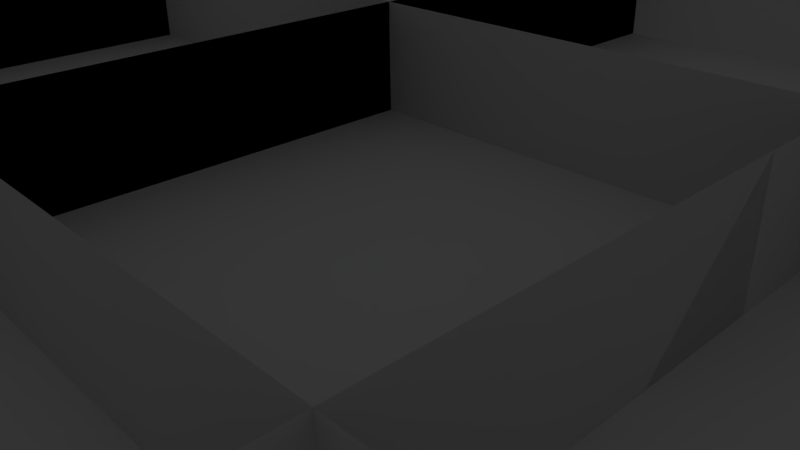# Source: test_dungeon_map.blend  (saved by Blender 2.79.0; exported with 4.5.12 LTS)
import bpy
from mathutils import Matrix  # noqa: F401  (used for matrix-valued properties, if any)

bpy.ops.wm.read_factory_settings(use_empty=True)
scene = bpy.context.scene
scene.name = 'Scene'

# ---- collections
col_collection_1 = bpy.data.collections.new('Collection 1'); scene.collection.children.link(col_collection_1)
col_collection_1.hide_render = True
col_collection_1.hide_viewport = True
col_collection_2 = bpy.data.collections.new('Collection 2'); scene.collection.children.link(col_collection_2)
col_collection_3 = bpy.data.collections.new('Collection 3'); scene.collection.children.link(col_collection_3)
col_collection_5 = bpy.data.collections.new('Collection 5'); scene.collection.children.link(col_collection_5)
col_collection_6 = bpy.data.collections.new('Collection 6'); scene.collection.children.link(col_collection_6)
col_collection_7 = bpy.data.collections.new('Collection 7'); scene.collection.children.link(col_collection_7)
col_collection_8 = bpy.data.collections.new('Collection 8'); scene.collection.children.link(col_collection_8)
col_collection_8.hide_render = True
col_collection_8.hide_viewport = True

# ---- world
world_world = bpy.data.worlds.new('World'); scene.world = world_world
world_world.color = (0.05088, 0.05088, 0.05088)
world_world.use_sun_shadow = False
world_world.sun_shadow_jitter_overblur = 0.0
world_world.cycles.sampling_method = 'NONE'
world_world.cycles.sample_map_resolution = 256

# ---- cameras
cam_camera = bpy.data.cameras.new('Camera')
cam_camera.clip_end = 100.0
cam_camera.lens = 35.0
cam_camera.sensor_width = 32.0
cam_camera.sensor_height = 18.0
cam_camera.ortho_scale = 7.314
cam_camera.dof.focus_distance = 0.0
cam_camera.dof.aperture_fstop = 128.0

# ---- lights
light_lamp_002 = bpy.data.lights.new('Lamp.002', 'POINT')
light_lamp_002.transmission_factor = 0.0
light_lamp_002.cutoff_distance = 30.0
light_lamp_002.energy = 100.0
light_lamp_002.shadow_buffer_clip_start = 1.001
light_lamp_002.shadow_soft_size = 0.1
light_lamp_002.shadow_maximum_resolution = 0.006
light_lamp_002.use_absolute_resolution = True
light_lamp_002.cycles.use_multiple_importance_sampling = False

# ---- meshes
me_cylinder_001 = bpy.data.meshes.new('Cylinder.001')
me_cylinder_001.from_pydata([(0.0, 50.0, -20.0), (19.13, 46.19, -20.0), (35.36, 35.36, -20.0), (46.19, 19.13, -20.0), (50.0, -2.186e-06, -20.0), (50.0, -2.186e-06, 0.0), (46.19, -19.13, -20.0), (46.19, -19.13, 0.0), (35.36, -35.36, -20.0), (35.36, -35.36, 0.0), (19.13, -46.19, -20.0), (19.13, -46.19, 0.0), (7.55e-06, -50.0, -20.0), (7.55e-06, -50.0, 0.0), (0.0, 50.0, 0.0), (19.13, 46.19, 0.0), (35.36, 35.36, 0.0), (46.19, 19.13, 0.0)], [], [(4, 6, 7, 5), (6, 8, 9, 7), (8, 10, 11, 9), (10, 12, 13, 11), (0, 1, 15, 14), (1, 2, 16, 15), (2, 3, 17, 16), (3, 4, 5, 17)])
_uv = me_cylinder_001.uv_layers.new(name='UVMap')
_uv.uv.foreach_set('vector', [3.85, 0.0002778, 2.888, 0.0002782, 2.888, 0.9869, 3.85, 0.9869, 2.888, 0.0002782, 1.925, 0.0002797, 1.925, 0.9869, 2.888, 0.9869, 1.925, 0.0002797, 0.9627, 0.0002822, 0.9627, 0.9869, 1.925, 0.9869, 0.9627, 0.0002822, 0.0002756, 0.000285, 0.0002785, 0.9869, 0.9627, 0.9869, 7.7, 0.0002857, 6.737, 0.0002823, 6.737, 0.9869, 7.7, 0.9869, 6.737, 0.0002823, 5.775, 0.0002798, 5.775, 0.9869, 6.737, 0.9869, 5.775, 0.0002798, 4.812, 0.0002784, 4.812, 0.9869, 5.775, 0.9869, 4.812, 0.0002784, 3.85, 0.0002778, 3.85, 0.9869, 4.812, 0.9869])
me_cylinder_001.use_remesh_preserve_volume = False
me_cylinder_001.use_remesh_preserve_attributes = False
me_cylinder_001.use_mirror_vertex_groups = False
me_cylinder_001.update()
me_cylinder = bpy.data.meshes.new('Cylinder')
me_cylinder.from_pydata([(0.0, 50.0, -20.0), (19.13, 46.19, -20.0), (35.36, 35.36, -20.0), (46.19, 19.13, -20.0), (50.0, -2.186e-06, -20.0), (50.0, -2.186e-06, 0.0), (46.19, -19.13, -20.0), (46.19, -19.13, 0.0), (35.36, -35.36, -20.0), (35.36, -35.36, 0.0), (19.13, -46.19, -20.0), (19.13, -46.19, 0.0), (7.55e-06, -50.0, -20.0), (7.55e-06, -50.0, 0.0), (0.0, 50.0, 0.0), (0.0, 50.0, 20.0), (19.13, 46.19, 0.0), (19.13, 46.19, 20.0), (35.36, 35.36, 0.0), (35.36, 35.36, 20.0), (46.19, 19.13, 0.0), (46.19, 19.13, 20.0), (50.0, -2.186e-06, 20.0), (46.19, -19.13, 20.0), (35.36, -35.36, 20.0), (19.13, -46.19, 20.0), (7.55e-06, -50.0, 20.0)], [], [(4, 6, 7, 5), (6, 8, 9, 7), (8, 10, 11, 9), (10, 12, 13, 11), (14, 16, 17, 15), (16, 18, 19, 17), (18, 20, 21, 19), (0, 1, 16, 14), (1, 2, 18, 16), (2, 3, 20, 18), (3, 4, 5, 20), (20, 5, 22, 21), (5, 7, 23, 22), (7, 9, 24, 23), (9, 11, 25, 24), (11, 13, 26, 25)])
_uv = me_cylinder.uv_layers.new(name='UVMap')
_uv.uv.foreach_set('vector', [1.95, 0.0002021, 1.463, 0.0002022, 1.463, 0.4999, 1.95, 0.4999, 1.463, 0.0002022, 0.9751, 0.0002018, 0.9751, 0.4999, 1.463, 0.4999, 0.9751, 0.0002018, 0.4877, 0.0002013, 0.4877, 0.4999, 0.9751, 0.4999, 0.4877, 0.0002013, 0.0001997, 0.0002003, 0.0001981, 0.4999, 0.4877, 0.4999, 3.9, 0.4999, 3.412, 0.4999, 3.412, 0.9996, 3.9, 0.9996, 3.412, 0.4999, 2.925, 0.4999, 2.925, 0.9996, 3.412, 0.9996, 2.925, 0.4999, 2.437, 0.4999, 2.437, 0.9996, 2.925, 0.9996, 3.9, 0.0002001, 3.412, 0.000201, 3.412, 0.4999, 3.9, 0.4999, 3.412, 0.000201, 2.925, 0.0002016, 2.925, 0.4999, 3.412, 0.4999, 2.925, 0.0002016, 2.437, 0.0002019, 2.437, 0.4999, 2.925, 0.4999, 2.437, 0.0002019, 1.95, 0.0002021, 1.95, 0.4999, 2.437, 0.4999, 2.437, 0.4999, 1.95, 0.4999, 1.95, 0.9996, 2.437, 0.9996, 1.95, 0.4999, 1.463, 0.4999, 1.463, 0.9996, 1.95, 0.9996, 1.463, 0.4999, 0.9751, 0.4999, 0.9751, 0.9996, 1.463, 0.9996, 0.9751, 0.4999, 0.4877, 0.4999, 0.4877, 0.9996, 0.9751, 0.9996, 0.4877, 0.4999, 0.0001981, 0.4999, 0.0001974, 0.9996, 0.4877, 0.9996])
me_cylinder.use_remesh_preserve_volume = False
me_cylinder.use_remesh_preserve_attributes = False
me_cylinder.use_mirror_vertex_groups = False
me_cylinder.update()
me_plane_008 = bpy.data.meshes.new('Plane.008')
me_plane_008.from_pydata([(-2.0, 1.0, -1.0), (-2.0, 2.0, -1.0), (-2.0, 1.0, 0.0), (-2.0, 2.0, 0.0), (-2.0, -1.0, 0.0), (-2.0, -1.311e-07, 0.0), (-2.0, -1.192e-08, -1.0), (-2.0, -1.0, -1.0), (-2.0, -2.0, 0.0), (-2.0, -2.0, -1.0), (-2.0, 1.0, -1.0), (-2.0, 2.0, -1.0), (-2.0, 1.0, 0.0), (-2.0, 2.0, 0.0), (-2.0, -1.0, 0.0), (-2.0, -1.311e-07, 0.0), (-2.0, -1.192e-08, -1.0), (-2.0, -1.0, -1.0), (-2.0, -2.0, 0.0), (-2.0, -2.0, -1.0)], [], [(1, 0, 2, 3), (0, 6, 5, 2), (6, 7, 4, 5), (7, 9, 8, 4), (11, 13, 12, 10), (10, 12, 15, 16), (16, 15, 14, 17), (17, 14, 18, 19)])
_uv = me_plane_008.uv_layers.new(name='UVMap')
_uv.uv.foreach_set('vector', [0.7501, 0.75, 1.0, 0.75, 1.0, 0.9999, 0.7501, 0.9999, 0.7501, 0.75, 1.0, 0.75, 1.0, 0.9999, 0.7501, 0.9999, 0.7501, 0.75, 1.0, 0.75, 1.0, 0.9999, 0.7501, 0.9999, 0.7501, 0.75, 1.0, 0.75, 1.0, 0.9999, 0.7501, 0.9999, 0.7501, 0.75, 0.7501, 0.9999, 1.0, 0.9999, 1.0, 0.75, 0.7501, 0.75, 0.7501, 0.9999, 1.0, 0.9999, 1.0, 0.75, 0.7501, 0.75, 0.7501, 0.9999, 1.0, 0.9999, 1.0, 0.75, 0.7501, 0.75, 0.7501, 0.9999, 1.0, 0.9999, 1.0, 0.75])
me_plane_008.use_remesh_preserve_volume = False
me_plane_008.use_remesh_preserve_attributes = False
me_plane_008.use_mirror_vertex_groups = False
me_plane_008.update()
me_plane_007 = bpy.data.meshes.new('Plane.007')
me_plane_007.from_pydata([(-2.0, 2.0, -1.0), (-2.0, 1.0, 0.0), (-2.0, 2.0, 0.0), (-2.0, 3.179e-08, 0.0), (-2.0, 1.0, -1.0), (-2.0, 1.51e-07, -1.0), (-2.0, -2.0, 0.0), (-2.0, -1.0, 0.0), (-2.0, -1.0, -1.0), (-2.0, -2.0, -1.0), (-2.0, 2.0, -1.0), (-2.0, 1.0, 0.0), (-2.0, 2.0, 0.0), (-2.0, 3.179e-08, 0.0), (-2.0, 1.0, -1.0), (-2.0, 1.51e-07, -1.0), (-2.0, -2.0, 0.0), (-2.0, -1.0, 0.0), (-2.0, -1.0, -1.0), (-2.0, -2.0, -1.0)], [], [(0, 4, 1, 2), (4, 5, 3, 1), (5, 8, 7, 3), (8, 9, 6, 7), (10, 12, 11, 14), (14, 11, 13, 15), (15, 13, 17, 18), (18, 17, 16, 19)])
_uv = me_plane_007.uv_layers.new(name='UVMap')
_uv.uv.foreach_set('vector', [0.7501, 0.75, 1.0, 0.75, 1.0, 0.9999, 0.7501, 0.9999, 0.7501, 0.75, 1.0, 0.75, 1.0, 0.9999, 0.7501, 0.9999, 0.7501, 0.75, 1.0, 0.75, 1.0, 0.9999, 0.7501, 0.9999, 0.7501, 0.75, 1.0, 0.75, 1.0, 0.9999, 0.7501, 0.9999, 0.7501, 0.75, 0.7501, 0.9999, 1.0, 0.9999, 1.0, 0.75, 0.7501, 0.75, 0.7501, 0.9999, 1.0, 0.9999, 1.0, 0.75, 0.7501, 0.75, 0.7501, 0.9999, 1.0, 0.9999, 1.0, 0.75, 0.7501, 0.75, 0.7501, 0.9999, 1.0, 0.9999, 1.0, 0.75])
me_plane_007.use_remesh_preserve_volume = False
me_plane_007.use_remesh_preserve_attributes = False
me_plane_007.use_mirror_vertex_groups = False
me_plane_007.update()
me_plane_006 = bpy.data.meshes.new('Plane.006')
me_plane_006.from_pydata([(-2.0, -1.0, 0.0), (-2.0, -4.371e-08, 0.0), (-2.0, 1.0, -1.0), (-2.0, 7.55e-08, -1.0), (-2.0, -1.0, -1.0), (-2.0, -2.0, 0.0), (-2.0, -2.0, -1.0), (-2.0, 2.0, 0.0), (-2.0, 1.0, 0.0), (-2.0, 2.0, -1.0), (-2.0, -1.0, 0.0), (-2.0, -4.371e-08, 0.0), (-2.0, 1.0, -1.0), (-2.0, 7.55e-08, -1.0), (-2.0, -1.0, -1.0), (-2.0, -2.0, 0.0), (-2.0, -2.0, -1.0), (-2.0, 2.0, 0.0), (-2.0, 1.0, 0.0), (-2.0, 2.0, -1.0)], [], [(2, 3, 1, 8), (3, 4, 0, 1), (4, 6, 5, 0), (9, 2, 8, 7), (12, 18, 11, 13), (13, 11, 10, 14), (14, 10, 15, 16), (19, 17, 18, 12)])
_uv = me_plane_006.uv_layers.new(name='UVMap')
_uv.uv.foreach_set('vector', [0.7501, 0.75, 1.0, 0.75, 1.0, 0.9999, 0.7501, 0.9999, 0.7501, 0.75, 1.0, 0.75, 1.0, 0.9999, 0.7501, 0.9999, 0.7501, 0.75, 1.0, 0.75, 1.0, 0.9999, 0.7501, 0.9999, 0.7501, 0.75, 1.0, 0.75, 1.0, 0.9999, 0.7501, 0.9999, 0.7501, 0.75, 0.7501, 0.9999, 1.0, 0.9999, 1.0, 0.75, 0.7501, 0.75, 0.7501, 0.9999, 1.0, 0.9999, 1.0, 0.75, 0.7501, 0.75, 0.7501, 0.9999, 1.0, 0.9999, 1.0, 0.75, 0.7501, 0.75, 0.7501, 0.9999, 1.0, 0.9999, 1.0, 0.75])
me_plane_006.use_remesh_preserve_volume = False
me_plane_006.use_remesh_preserve_attributes = False
me_plane_006.use_mirror_vertex_groups = False
me_plane_006.update()
me_plane_005 = bpy.data.meshes.new('Plane.005')
me_plane_005.from_pydata([(-2.0, -2.0, -1.0), (-2.0, -1.0, -1.0), (-2.0, -2.0, 0.0), (-2.0, 1.0, -1.0), (-2.0, 2.0, -1.0), (-2.0, 1.0, 0.0), (-2.0, 2.0, 0.0), (-2.0, 1.0, 0.0), (-2.0, -1.0, 0.0), (-2.0, 0.0, 0.0), (-2.0, 1.0, -1.0), (-2.0, 0.0, -1.0), (-2.0, -2.0, -1.0), (-2.0, -1.0, -1.0), (-2.0, -2.0, 0.0), (-2.0, 1.0, -1.0), (-2.0, 2.0, -1.0), (-2.0, 1.0, 0.0), (-2.0, 2.0, 0.0), (-2.0, 1.0, 0.0), (-2.0, -1.0, 0.0), (-2.0, 0.0, 0.0), (-2.0, 1.0, -1.0), (-2.0, 0.0, -1.0)], [], [(1, 0, 2, 8), (4, 3, 5, 6), (10, 11, 9, 7), (11, 1, 8, 9), (13, 20, 14, 12), (16, 18, 17, 15), (22, 19, 21, 23), (23, 21, 20, 13)])
_uv = me_plane_005.uv_layers.new(name='UVMap')
_uv.uv.foreach_set('vector', [0.7501, 0.75, 1.0, 0.75, 1.0, 0.9999, 0.7501, 0.9999, 0.7501, 0.75, 1.0, 0.75, 1.0, 0.9999, 0.7501, 0.9999, 0.7501, 0.75, 1.0, 0.75, 1.0, 0.9999, 0.7501, 0.9999, 0.7501, 0.75, 1.0, 0.75, 1.0, 0.9999, 0.7501, 0.9999, 0.7501, 0.75, 0.7501, 0.9999, 1.0, 0.9999, 1.0, 0.75, 0.7501, 0.75, 0.7501, 0.9999, 1.0, 0.9999, 1.0, 0.75, 0.7501, 0.75, 0.7501, 0.9999, 1.0, 0.9999, 1.0, 0.75, 0.7501, 0.75, 0.7501, 0.9999, 1.0, 0.9999, 1.0, 0.75])
me_plane_005.use_remesh_preserve_volume = False
me_plane_005.use_remesh_preserve_attributes = False
me_plane_005.use_mirror_vertex_groups = False
me_plane_005.update()
me_plane_000 = bpy.data.meshes.new('Plane.000')
me_plane_000.from_pydata([(2.0, 1.0, 0.0), (0.0, -1.0, 0.0), (0.0, 0.0, 0.0), (-1.0, 1.0, 0.0), (-1.0, -1.0, 0.0), (-1.0, -1.192e-07, 0.0), (1.0, 1.0, 0.0), (2.0, 2.0, 0.0), (-2.0, 2.0, -1.0), (-2.0, 2.0, 0.0), (-2.0, -1.192e-07, 0.0), (-5.96e-08, 2.0, 0.0), (-1.0, 2.0, 0.0), (-2.0, 1.0, 0.0), (1.0, 2.0, 0.0), (0.0, 1.0, 0.0), (2.0, 0.0, 0.0), (1.0, -1.192e-07, 0.0), (2.0, -1.0, 0.0), (1.0, -1.0, 0.0), (2.0, -2.0, 0.0), (1.0, -2.0, 0.0), (0.0, -2.0, 0.0), (-2.0, -2.0, 0.0), (-1.0, -2.0, 0.0), (1.0, -2.0, -1.0), (-1.0, -2.0, -1.0), (-1.49e-08, -2.0, -1.0), (-2.0, -1.0, 0.0), (-2.0, 1.0, -1.0), (-2.0, 0.0, -1.0), (-2.0, -1.0, -1.0), (-1.49e-08, 2.0, -1.0), (1.0, 2.0, -1.0), (-1.0, 2.0, -1.0), (2.0, 2.0, -1.0), (2.0, 1.0, -1.0), (2.0, 0.0, -1.0), (2.0, -1.0, -1.0), (2.0, -2.0, -1.0), (-2.0, -2.0, -1.0)], [], [(19, 17, 2, 1), (17, 6, 15, 2), (2, 15, 3, 5), (1, 2, 5, 4), (40, 26, 24, 23), (25, 39, 20, 21), (38, 18, 20, 39), (35, 7, 0, 36), (30, 31, 28, 10), (29, 30, 10, 13), (5, 3, 13, 10), (15, 11, 12, 3), (3, 12, 9, 13), (6, 14, 11, 15), (0, 7, 14, 6), (16, 0, 6, 17), (18, 16, 17, 19), (20, 18, 19, 21), (21, 19, 1, 22), (22, 1, 4, 24), (24, 4, 28, 23), (4, 5, 10, 28), (26, 27, 22, 24), (27, 25, 21, 22), (34, 12, 11, 32), (32, 11, 14, 33), (8, 9, 12, 34), (33, 14, 7, 35), (36, 0, 16, 37), (37, 16, 18, 38), (31, 40, 23, 28), (8, 29, 13, 9)])
_uv = me_plane_000.uv_layers.new(name='UVMap')
_uv.uv.foreach_set('vector', [-1.49e-08, 0.75, 0.25, 0.75, 0.25, 1.0, 2.98e-08, 1.0, 0.25, 1.0, 5.96e-08, 1.0, 0.0, 0.75, 0.25, 0.75, 0.25, 1.0, 7.451e-09, 1.0, -1.49e-08, 0.75, 0.25, 0.75, 0.0, 0.75, 0.25, 0.75, 0.25, 1.0, 0.0, 1.0, 0.2501, 0.75, 0.5, 0.75, 0.5, 0.9999, 0.2501, 0.9999, 0.2501, 0.75, 0.5, 0.75, 0.5, 0.9999, 0.2501, 0.9999, 0.2501, 0.75, 0.2501, 0.9999, 0.5, 0.9999, 0.5, 0.75, 0.2501, 0.75, 0.2501, 0.9999, 0.5, 0.9999, 0.5, 0.75, 0.2501, 0.75, 0.5, 0.75, 0.5, 0.9999, 0.2501, 0.9999, 0.2501, 0.75, 0.5, 0.75, 0.5, 0.9999, 0.2501, 0.9999, 0.25, 1.0, 7.451e-09, 1.0, -1.49e-08, 0.75, 0.25, 0.75, 0.25, 1.0, 7.451e-09, 1.0, -1.49e-08, 0.75, 0.25, 0.75, 0.25, 1.0, 7.451e-09, 1.0, -1.49e-08, 0.75, 0.25, 0.75, 0.25, 1.0, 7.451e-09, 1.0, -1.49e-08, 0.75, 0.25, 0.75, 0.25, 1.0, 7.451e-09, 1.0, -1.49e-08, 0.75, 0.25, 0.75, 0.25, 1.0, 7.451e-09, 1.0, -1.49e-08, 0.75, 0.25, 0.75, 0.25, 1.0, 7.451e-09, 1.0, -1.49e-08, 0.75, 0.25, 0.75, 0.25, 1.0, 7.451e-09, 1.0, -1.49e-08, 0.75, 0.25, 0.75, 0.25, 1.0, 7.451e-09, 1.0, -1.49e-08, 0.75, 0.25, 0.75, 0.25, 1.0, 7.451e-09, 1.0, -1.49e-08, 0.75, 0.25, 0.75, 0.25, 1.0, 7.451e-09, 1.0, -1.49e-08, 0.75, 0.25, 0.75, 0.25, 1.0, 7.451e-09, 1.0, -1.49e-08, 0.75, 0.25, 0.75, 0.2501, 0.75, 0.5, 0.75, 0.5, 0.9999, 0.2501, 0.9999, 0.2501, 0.75, 0.5, 0.75, 0.5, 0.9999, 0.2501, 0.9999, 0.2501, 0.75, 0.2501, 0.9999, 0.5, 0.9999, 0.5, 0.75, 0.2501, 0.75, 0.2501, 0.9999, 0.5, 0.9999, 0.5, 0.75, 0.2501, 0.75, 0.2501, 0.9999, 0.5, 0.9999, 0.5, 0.75, 0.2501, 0.75, 0.2501, 0.9999, 0.5, 0.9999, 0.5, 0.75, 0.2501, 0.75, 0.2501, 0.9999, 0.5, 0.9999, 0.5, 0.75, 0.2501, 0.75, 0.2501, 0.9999, 0.5, 0.9999, 0.5, 0.75, 0.2501, 0.75, 0.5, 0.75, 0.5, 0.9999, 0.2501, 0.9999, 0.2501, 0.75, 0.5, 0.75, 0.5, 0.9999, 0.2501, 0.9999])
me_plane_000.use_remesh_preserve_volume = False
me_plane_000.use_remesh_preserve_attributes = False
me_plane_000.use_mirror_vertex_groups = False
me_plane_000.update()
me_plane_003 = bpy.data.meshes.new('Plane.003')
me_plane_003.from_pydata([(-4.768e-08, 2.0, 0.0), (-1.0, 2.0, 0.0), (1.192e-08, 3.0, 0.0), (7.153e-08, 4.0, 0.0), (1.0, 2.0, 0.0), (1.0, 4.0, -3.576e-07), (-1.0, 4.0, -3.576e-07), (-2.0, 6.0, -3.576e-07), (1.0, 6.0, -1.0), (1.0, 3.0, 0.0), (-1.0, 6.0, -3.576e-07), (-1.0, 3.0, 0.0), (-2.0, 2.0, 0.0), (-2.0, 3.0, 0.0), (-2.0, 4.0, -3.576e-07), (2.0, 2.0, 0.0), (2.0, 3.0, 0.0), (2.0, 4.0, -3.576e-07), (3.577e-08, 5.0, 0.0), (9.538e-08, 6.0, 0.0), (1.0, 6.0, -3.576e-07), (1.0, 5.0, 0.0), (-1.0, 5.0, 0.0), (-2.0, 5.0, 0.0), (2.0, 5.0, 0.0), (2.0, 6.0, -3.576e-07), (2.0, 2.0, -1.0), (2.0, 3.0, -1.0), (2.0, 4.0, -1.0), (3.577e-08, 6.0, -1.0), (-1.0, 6.0, -1.0), (-2.0, 2.0, -1.0), (-2.0, 3.0, -1.0), (-2.0, 4.0, -1.0), (-2.0, 5.0, -1.0), (-2.0, 6.0, -1.0), (2.0, 5.0, -1.0), (2.0, 6.0, -1.0)], [], [(0, 2, 11, 1), (2, 3, 6, 11), (2, 0, 4, 9), (3, 2, 9, 5), (19, 20, 8, 29), (10, 19, 29, 30), (7, 35, 34, 23), (23, 34, 33, 14), (1, 11, 13, 12), (11, 6, 14, 13), (9, 4, 15, 16), (5, 9, 16, 17), (18, 19, 10, 22), (18, 3, 5, 21), (19, 18, 21, 20), (3, 18, 22, 6), (6, 22, 23, 14), (22, 10, 7, 23), (21, 5, 17, 24), (20, 21, 24, 25), (17, 16, 27, 28), (16, 15, 26, 27), (13, 32, 31, 12), (14, 33, 32, 13), (20, 25, 37, 8), (7, 10, 30, 35), (25, 24, 36, 37), (24, 17, 28, 36)])
_uv = me_plane_003.uv_layers.new(name='UVMap')
_uv.uv.foreach_set('vector', [0.25, 1.0, 0.0, 1.0, 0.0, 0.75, 0.25, 0.75, 0.25, 1.0, 0.0, 1.0, 0.0, 0.75, 0.25, 0.75, 0.25, 1.0, 0.0, 1.0, 0.0, 0.75, 0.25, 0.75, 0.25, 1.0, 0.0, 1.0, 0.0, 0.75, 0.25, 0.75, 0.5, 1.0, 0.25, 1.0, 0.25, 0.75, 0.5, 0.75, 0.5, 1.0, 0.25, 1.0, 0.25, 0.75, 0.5, 0.75, 0.5, 1.0, 0.5, 0.75, 0.25, 0.75, 0.25, 1.0, 0.5, 1.0, 0.5, 0.75, 0.25, 0.75, 0.25, 1.0, 0.25, 1.0, 0.0, 1.0, 0.0, 0.75, 0.25, 0.75, 0.25, 1.0, 0.0, 1.0, 0.0, 0.75, 0.25, 0.75, 0.25, 1.0, 0.0, 1.0, 0.0, 0.75, 0.25, 0.75, 0.25, 1.0, 0.0, 1.0, 0.0, 0.75, 0.25, 0.75, 0.25, 1.0, 0.0, 1.0, 0.0, 0.75, 0.25, 0.75, 0.25, 1.0, 0.0, 1.0, 0.0, 0.75, 0.25, 0.75, 0.25, 1.0, 0.0, 1.0, 0.0, 0.75, 0.25, 0.75, 0.25, 1.0, 0.0, 1.0, 0.0, 0.75, 0.25, 0.75, 0.25, 1.0, 0.0, 1.0, 0.0, 0.75, 0.25, 0.75, 0.25, 1.0, 0.0, 1.0, 0.0, 0.75, 0.25, 0.75, 0.25, 1.0, 0.0, 1.0, 0.0, 0.75, 0.25, 0.75, 0.25, 1.0, 0.0, 1.0, 0.0, 0.75, 0.25, 0.75, 0.5, 1.0, 0.25, 1.0, 0.25, 0.75, 0.5, 0.75, 0.5, 1.0, 0.25, 1.0, 0.25, 0.75, 0.5, 0.75, 0.5, 1.0, 0.5, 0.75, 0.25, 0.75, 0.25, 1.0, 0.5, 1.0, 0.5, 0.75, 0.25, 0.75, 0.25, 1.0, 0.5, 1.0, 0.25, 1.0, 0.25, 0.75, 0.5, 0.75, 0.5, 1.0, 0.25, 1.0, 0.25, 0.75, 0.5, 0.75, 0.5, 1.0, 0.25, 1.0, 0.25, 0.75, 0.5, 0.75, 0.5, 1.0, 0.25, 1.0, 0.25, 0.75, 0.5, 0.75])
me_plane_003.use_remesh_preserve_volume = False
me_plane_003.use_remesh_preserve_attributes = False
me_plane_003.use_mirror_vertex_groups = False
me_plane_003.update()
me_plane_002 = bpy.data.meshes.new('Plane.002')
me_plane_002.from_pydata([(-3.616e-07, 3.0, 0.0), (-3.02e-07, 4.0, 0.0), (-2.424e-07, 5.0, 0.0), (1.0, 3.0, 0.0), (1.0, 5.0, -7.749e-07), (-1.0, 4.0, 0.0), (-1.0, 5.0, -7.749e-07), (-4.768e-07, 6.0, -1.0), (1.0, 6.0, -1.0), (-4.768e-07, 6.0, -7.749e-07), (-2.0, 6.0, -1.0), (-2.0, 5.0, -1.0), (-2.0, 6.0, -7.749e-07), (-2.0, 5.0, 0.0), (-2.106e-07, 2.0, 0.0), (-1.0, 2.0, 0.0), (1.0, 2.0, 0.0), (-1.0, 3.0, 0.0), (1.0, 6.0, -7.749e-07), (-1.0, 6.0, -7.749e-07), (1.0, 4.0, 0.0), (2.0, 3.0, 0.0), (2.0, 5.0, -7.749e-07), (2.0, 2.0, 0.0), (2.0, 6.0, -7.749e-07), (-2.0, 3.0, 0.0), (-2.0, 4.0, 0.0), (-2.0, 2.0, 0.0), (2.0, 4.0, -7.749e-07), (2.0, 2.0, -1.0), (2.0, 3.0, -1.0), (2.0, 4.0, -1.0), (-1.0, 6.0, -1.0), (-2.0, 2.0, -1.0), (-2.0, 3.0, -1.0), (-2.0, 4.0, -1.0), (2.0, 5.0, -1.0), (2.0, 6.0, -1.0)], [], [(0, 1, 5, 17), (1, 2, 6, 5), (1, 0, 3, 20), (2, 1, 20, 4), (22, 28, 31, 36), (24, 22, 36, 37), (18, 24, 37, 8), (9, 18, 8, 7), (13, 11, 35, 26), (12, 10, 11, 13), (14, 0, 17, 15), (0, 14, 16, 3), (2, 9, 19, 6), (9, 2, 4, 18), (20, 3, 21, 28), (4, 20, 28, 22), (3, 16, 23, 21), (18, 4, 22, 24), (17, 5, 26, 25), (5, 6, 13, 26), (15, 17, 25, 27), (6, 19, 12, 13), (28, 21, 30, 31), (21, 23, 29, 30), (12, 19, 32, 10), (19, 9, 7, 32), (26, 35, 34, 25), (25, 34, 33, 27)])
_uv = me_plane_002.uv_layers.new(name='UVMap')
_uv.uv.foreach_set('vector', [0.25, 1.0, 0.0, 1.0, 0.0, 0.75, 0.25, 0.75, 0.25, 1.0, 0.0, 1.0, 0.0, 0.75, 0.25, 0.75, 0.25, 1.0, 0.0, 1.0, 0.0, 0.75, 0.25, 0.75, 0.25, 1.0, 0.0, 1.0, 0.0, 0.75, 0.25, 0.75, 0.5, 1.0, 0.25, 1.0, 0.25, 0.75, 0.5, 0.75, 0.5, 1.0, 0.25, 1.0, 0.25, 0.75, 0.5, 0.75, 0.5, 1.0, 0.25, 1.0, 0.25, 0.75, 0.5, 0.75, 0.5, 1.0, 0.25, 1.0, 0.25, 0.75, 0.5, 0.75, 0.5, 1.0, 0.5, 0.75, 0.25, 0.75, 0.25, 1.0, 0.5, 1.0, 0.5, 0.75, 0.25, 0.75, 0.25, 1.0, 0.25, 1.0, 0.0, 1.0, 0.0, 0.75, 0.25, 0.75, 0.25, 1.0, 0.0, 1.0, 0.0, 0.75, 0.25, 0.75, 0.25, 1.0, 0.0, 1.0, 0.0, 0.75, 0.25, 0.75, 0.25, 1.0, 0.0, 1.0, 0.0, 0.75, 0.25, 0.75, 0.25, 1.0, 0.0, 1.0, 0.0, 0.75, 0.25, 0.75, 0.25, 1.0, 0.0, 1.0, 0.0, 0.75, 0.25, 0.75, 0.25, 1.0, 0.0, 1.0, 0.0, 0.75, 0.25, 0.75, 0.25, 1.0, 0.0, 1.0, 0.0, 0.75, 0.25, 0.75, 0.25, 1.0, 0.0, 1.0, 0.0, 0.75, 0.25, 0.75, 0.25, 1.0, 0.0, 1.0, 0.0, 0.75, 0.25, 0.75, 0.25, 1.0, 0.0, 1.0, 0.0, 0.75, 0.25, 0.75, 0.25, 1.0, 0.0, 1.0, 0.0, 0.75, 0.25, 0.75, 0.5, 1.0, 0.25, 1.0, 0.25, 0.75, 0.5, 0.75, 0.5, 1.0, 0.25, 1.0, 0.25, 0.75, 0.5, 0.75, 0.5, 1.0, 0.25, 1.0, 0.25, 0.75, 0.5, 0.75, 0.5, 1.0, 0.25, 1.0, 0.25, 0.75, 0.5, 0.75, 0.5, 1.0, 0.5, 0.75, 0.25, 0.75, 0.25, 1.0, 0.5, 1.0, 0.5, 0.75, 0.25, 0.75, 0.25, 1.0])
me_plane_002.use_remesh_preserve_volume = False
me_plane_002.use_remesh_preserve_attributes = False
me_plane_002.use_mirror_vertex_groups = False
me_plane_002.update()
me_plane_001 = bpy.data.meshes.new('Plane.001')
me_plane_001.from_pydata([(-1.351e-07, 2.0, 0.0), (-7.55e-08, 3.0, 0.0), (1.0, 6.0, -1.192e-07), (-1.0, 6.0, -1.192e-07), (-1.0, 2.0, -1.192e-07), (-3.457e-07, 6.0, 0.0), (-2.0, 2.0, -1.0), (-2.0, 2.0, -1.192e-07), (1.0, 3.0, 0.0), (1.0, 6.0, -1.0), (-3.457e-07, 6.0, -1.0), (-2.0, 6.0, -1.192e-07), (-1.0, 6.0, -1.0), (2.0, 6.0, -1.0), (-2.0, 3.0, 0.0), (2.0, 6.0, -1.192e-07), (-1.947e-07, 4.0, 0.0), (-2.0, 3.0, -1.0), (-2.265e-07, 5.0, 0.0), (-1.0, 4.0, -1.192e-07), (2.0, 5.0, -1.0), (-1.0, 5.0, 0.0), (2.0, 5.0, 0.0), (-2.0, 5.0, 0.0), (-1.0, 3.0, 0.0), (2.0, 4.0, -1.192e-07), (2.0, 2.0, 0.0), (2.0, 3.0, 0.0), (1.0, 2.0, -1.192e-07), (2.0, 4.0, -1.0), (2.0, 2.0, -1.0), (1.0, 4.0, -1.192e-07), (2.0, 3.0, -1.0), (1.0, 5.0, 0.0), (-2.0, 6.0, -1.0), (-2.0, 4.0, -1.0), (-2.0, 4.0, -1.192e-07), (-2.0, 5.0, -1.0)], [], [(35, 17, 14, 36), (0, 1, 24, 4), (1, 16, 19, 24), (1, 0, 28, 8), (16, 1, 8, 31), (37, 35, 36, 23), (34, 37, 23, 11), (17, 6, 7, 14), (34, 11, 3, 12), (9, 2, 15, 13), (16, 18, 21, 19), (18, 5, 3, 21), (18, 16, 31, 33), (5, 18, 33, 2), (11, 23, 21, 3), (23, 36, 19, 21), (14, 7, 4, 24), (36, 14, 24, 19), (26, 27, 8, 28), (27, 25, 31, 8), (22, 15, 2, 33), (25, 22, 33, 31), (32, 27, 26, 30), (29, 25, 27, 32), (20, 22, 25, 29), (13, 15, 22, 20), (10, 5, 2, 9), (12, 3, 5, 10)])
_uv = me_plane_001.uv_layers.new(name='UVMap')
_uv.uv.foreach_set('vector', [0.5, 0.75, 0.25, 0.75, 0.25, 1.0, 0.5, 1.0, 0.25, 1.0, 0.0, 1.0, 0.0, 0.75, 0.25, 0.75, 0.25, 1.0, 0.0, 1.0, 0.0, 0.75, 0.25, 0.75, 0.25, 1.0, 0.0, 1.0, 0.0, 0.75, 0.25, 0.75, 0.25, 1.0, 0.0, 1.0, 0.0, 0.75, 0.25, 0.75, 0.5, 0.75, 0.25, 0.75, 0.25, 1.0, 0.5, 1.0, 0.5, 0.75, 0.25, 0.75, 0.25, 1.0, 0.5, 1.0, 0.5, 0.75, 0.25, 0.75, 0.25, 1.0, 0.5, 1.0, 0.5, 0.75, 0.5, 1.0, 0.25, 1.0, 0.25, 0.75, 0.5, 0.75, 0.5, 1.0, 0.25, 1.0, 0.25, 0.75, 0.25, 1.0, 0.0, 1.0, 0.0, 0.75, 0.25, 0.75, 0.25, 1.0, 0.0, 1.0, 0.0, 0.75, 0.25, 0.75, 0.25, 1.0, 0.0, 1.0, 0.0, 0.75, 0.25, 0.75, 0.25, 1.0, 0.0, 1.0, 0.0, 0.75, 0.25, 0.75, 0.25, 1.0, 0.0, 1.0, 0.0, 0.75, 0.25, 0.75, 0.25, 1.0, 0.0, 1.0, 0.0, 0.75, 0.25, 0.75, 0.25, 1.0, 0.0, 1.0, 0.0, 0.75, 0.25, 0.75, 0.25, 1.0, 0.0, 1.0, 0.0, 0.75, 0.25, 0.75, 0.25, 1.0, 0.0, 1.0, 0.0, 0.75, 0.25, 0.75, 0.25, 1.0, 0.0, 1.0, 0.0, 0.75, 0.25, 0.75, 0.25, 1.0, 0.0, 1.0, 0.0, 0.75, 0.25, 0.75, 0.25, 1.0, 0.0, 1.0, 0.0, 0.75, 0.25, 0.75, 0.5, 0.75, 0.5, 1.0, 0.25, 1.0, 0.25, 0.75, 0.5, 0.75, 0.5, 1.0, 0.25, 1.0, 0.25, 0.75, 0.5, 0.75, 0.5, 1.0, 0.25, 1.0, 0.25, 0.75, 0.5, 0.75, 0.5, 1.0, 0.25, 1.0, 0.25, 0.75, 0.5, 0.75, 0.5, 1.0, 0.25, 1.0, 0.25, 0.75, 0.5, 0.75, 0.5, 1.0, 0.25, 1.0, 0.25, 0.75])
me_plane_001.use_remesh_preserve_volume = False
me_plane_001.use_remesh_preserve_attributes = False
me_plane_001.use_mirror_vertex_groups = False
me_plane_001.update()
me_plane_015 = bpy.data.meshes.new('Plane.015')
me_plane_015.from_pydata([(-5.96e-08, 2.0, 0.0), (0.0, 3.0, 0.0), (5.96e-08, 4.0, 0.0), (1.0, 4.0, -2.384e-07), (-1.0, 4.0, -2.384e-07), (2.0, 6.0, -1.0), (-2.0, 6.0, -2.384e-07), (1.0, 2.0, -1.192e-07), (1.0, 3.0, 0.0), (-2.0, 5.0, 0.0), (-2.0, 6.0, -1.0), (-1.0, 2.0, -1.192e-07), (-1.0, 3.0, 0.0), (2.0, 4.0, -1.0), (2.0, 4.0, -1.192e-07), (2.0, 5.0, 0.0), (2.0, 5.0, -1.0), (-2.0, 5.0, -1.0), (-2.0, 4.0, -1.0), (-2.0, 3.0, 0.0), (0.0, 5.0, 0.0), (5.96e-08, 6.0, 0.0), (1.0, 6.0, -2.384e-07), (-1.0, 6.0, -2.384e-07), (-2.0, 2.0, -1.192e-07), (1.0, 5.0, 0.0), (-2.0, 3.0, -1.0), (-1.0, 5.0, 0.0), (-2.0, 2.0, -1.0), (-2.0, 4.0, -2.384e-07), (0.0, 6.0, -1.0), (2.0, 2.0, -1.192e-07), (2.0, 3.0, 0.0), (-1.0, 6.0, -1.0), (1.0, 6.0, -1.0), (2.0, 6.0, -2.384e-07), (2.0, 3.0, -1.0), (2.0, 2.0, -1.0)], [], [(6, 10, 17, 9), (6, 23, 33, 10), (0, 1, 12, 11), (1, 2, 4, 12), (1, 0, 7, 8), (2, 1, 8, 3), (9, 17, 18, 29), (22, 35, 5, 34), (35, 15, 16, 5), (15, 14, 13, 16), (2, 20, 27, 4), (20, 21, 23, 27), (20, 2, 3, 25), (21, 20, 25, 22), (8, 7, 31, 32), (3, 8, 32, 14), (25, 3, 14, 15), (22, 25, 15, 35), (11, 12, 19, 24), (12, 4, 29, 19), (4, 27, 9, 29), (27, 23, 6, 9), (32, 31, 37, 36), (14, 32, 36, 13), (21, 22, 34, 30), (23, 21, 30, 33), (19, 26, 28, 24), (29, 18, 26, 19)])
_uv = me_plane_015.uv_layers.new(name='UVMap')
_uv.uv.foreach_set('vector', [0.5, 1.0, 0.5, 0.75, 0.25, 0.75, 0.25, 1.0, 0.5, 1.0, 0.25, 1.0, 0.25, 0.75, 0.5, 0.75, 0.25, 1.0, 0.0, 1.0, 0.0, 0.75, 0.25, 0.75, 0.25, 1.0, 0.0, 1.0, 0.0, 0.75, 0.25, 0.75, 0.25, 1.0, 0.0, 1.0, 0.0, 0.75, 0.25, 0.75, 0.25, 1.0, 0.0, 1.0, 0.0, 0.75, 0.25, 0.75, 0.5, 1.0, 0.5, 0.75, 0.25, 0.75, 0.25, 1.0, 0.5, 1.0, 0.25, 1.0, 0.25, 0.75, 0.5, 0.75, 0.5, 1.0, 0.25, 1.0, 0.25, 0.75, 0.5, 0.75, 0.5, 1.0, 0.25, 1.0, 0.25, 0.75, 0.5, 0.75, 0.25, 1.0, 0.0, 1.0, 0.0, 0.75, 0.25, 0.75, 0.25, 1.0, 0.0, 1.0, 0.0, 0.75, 0.25, 0.75, 0.25, 1.0, 0.0, 1.0, 0.0, 0.75, 0.25, 0.75, 0.25, 1.0, 0.0, 1.0, 0.0, 0.75, 0.25, 0.75, 0.25, 1.0, 0.0, 1.0, 0.0, 0.75, 0.25, 0.75, 0.25, 1.0, 0.0, 1.0, 0.0, 0.75, 0.25, 0.75, 0.25, 1.0, 0.0, 1.0, 0.0, 0.75, 0.25, 0.75, 0.25, 1.0, 0.0, 1.0, 0.0, 0.75, 0.25, 0.75, 0.25, 1.0, 0.0, 1.0, 0.0, 0.75, 0.25, 0.75, 0.25, 1.0, 0.0, 1.0, 0.0, 0.75, 0.25, 0.75, 0.25, 1.0, 0.0, 1.0, 0.0, 0.75, 0.25, 0.75, 0.25, 1.0, 0.0, 1.0, 0.0, 0.75, 0.25, 0.75, 0.5, 1.0, 0.25, 1.0, 0.25, 0.75, 0.5, 0.75, 0.5, 1.0, 0.25, 1.0, 0.25, 0.75, 0.5, 0.75, 0.5, 1.0, 0.25, 1.0, 0.25, 0.75, 0.5, 0.75, 0.5, 1.0, 0.25, 1.0, 0.25, 0.75, 0.5, 0.75, 0.5, 1.0, 0.5, 0.75, 0.25, 0.75, 0.25, 1.0, 0.5, 1.0, 0.5, 0.75, 0.25, 0.75, 0.25, 1.0])
me_plane_015.use_remesh_preserve_volume = False
me_plane_015.use_remesh_preserve_attributes = False
me_plane_015.use_mirror_vertex_groups = False
me_plane_015.update()
me_plane_018 = bpy.data.meshes.new('Plane.018')
me_plane_018.from_pydata([(-4.0, 1.0, 0.0), (-4.0, -1.0, 0.0), (-4.0, -1.192e-07, 0.0), (-4.0, 1.0, -1.0), (-4.0, 0.0, -1.0), (-4.0, -1.0, -1.0), (-4.0, 2.0, 0.0), (-4.0, 2.0, -1.0), (-4.0, -2.0, 0.0), (-4.0, -2.0, -1.0), (-4.0, 1.0, 0.0), (-4.0, -1.0, 0.0), (-4.0, -1.192e-07, 0.0), (-4.0, 1.0, -1.0), (-4.0, 0.0, -1.0), (-4.0, -1.0, -1.0), (-4.0, 2.0, 0.0), (-4.0, 2.0, -1.0), (-4.0, -2.0, 0.0), (-4.0, -2.0, -1.0)], [], [(3, 4, 2, 0), (4, 5, 1, 2), (7, 3, 0, 6), (5, 9, 8, 1), (13, 10, 12, 14), (14, 12, 11, 15), (17, 16, 10, 13), (15, 11, 18, 19)])
_uv = me_plane_018.uv_layers.new(name='UVMap')
_uv.uv.foreach_set('vector', [0.7501, 0.75, 1.0, 0.75, 1.0, 0.9999, 0.7501, 0.9999, 0.7501, 0.75, 1.0, 0.75, 1.0, 0.9999, 0.7501, 0.9999, 0.7501, 0.75, 1.0, 0.75, 1.0, 0.9999, 0.7501, 0.9999, 0.7501, 0.75, 1.0, 0.75, 1.0, 0.9999, 0.7501, 0.9999, 0.7501, 0.75, 0.7501, 0.9999, 1.0, 0.9999, 1.0, 0.75, 0.7501, 0.75, 0.7501, 0.9999, 1.0, 0.9999, 1.0, 0.75, 0.7501, 0.75, 0.7501, 0.9999, 1.0, 0.9999, 1.0, 0.75, 0.7501, 0.75, 0.7501, 0.9999, 1.0, 0.9999, 1.0, 0.75])
me_plane_018.use_remesh_preserve_volume = False
me_plane_018.use_remesh_preserve_attributes = False
me_plane_018.use_mirror_vertex_groups = False
me_plane_018.update()
me_plane_017 = bpy.data.meshes.new('Plane.017')
me_plane_017.from_pydata([(-4.0, 1.0, 0.0), (-4.0, -1.0, 0.0), (-4.0, 3.338e-07, 0.0), (-4.0, 1.0, -1.0), (-4.0, 4.53e-07, -1.0), (-4.0, -1.0, -1.0), (-4.0, -2.0, 0.0), (-4.0, -2.0, -1.0), (-4.0, 2.0, 0.0), (-4.0, 2.0, -1.0), (-4.0, 1.0, 0.0), (-4.0, -1.0, 0.0), (-4.0, 3.338e-07, 0.0), (-4.0, 1.0, -1.0), (-4.0, 4.53e-07, -1.0), (-4.0, -1.0, -1.0), (-4.0, -2.0, 0.0), (-4.0, -2.0, -1.0), (-4.0, 2.0, 0.0), (-4.0, 2.0, -1.0)], [], [(3, 4, 2, 0), (4, 5, 1, 2), (5, 7, 6, 1), (9, 3, 0, 8), (13, 10, 12, 14), (14, 12, 11, 15), (15, 11, 16, 17), (19, 18, 10, 13)])
_uv = me_plane_017.uv_layers.new(name='UVMap')
_uv.uv.foreach_set('vector', [0.7501, 0.75, 1.0, 0.75, 1.0, 0.9999, 0.7501, 0.9999, 0.7501, 0.75, 1.0, 0.75, 1.0, 0.9999, 0.7501, 0.9999, 0.7501, 0.75, 1.0, 0.75, 1.0, 0.9999, 0.7501, 0.9999, 0.7501, 0.75, 1.0, 0.75, 1.0, 0.9999, 0.7501, 0.9999, 0.7501, 0.75, 0.7501, 0.9999, 1.0, 0.9999, 1.0, 0.75, 0.7501, 0.75, 0.7501, 0.9999, 1.0, 0.9999, 1.0, 0.75, 0.7501, 0.75, 0.7501, 0.9999, 1.0, 0.9999, 1.0, 0.75, 0.7501, 0.75, 0.7501, 0.9999, 1.0, 0.9999, 1.0, 0.75])
me_plane_017.use_remesh_preserve_volume = False
me_plane_017.use_remesh_preserve_attributes = False
me_plane_017.use_mirror_vertex_groups = False
me_plane_017.update()
me_plane_016 = bpy.data.meshes.new('Plane.016')
me_plane_016.from_pydata([(-4.0, -1.0, 0.0), (-4.0, 1.073e-07, 0.0), (-4.0, 1.0, -1.0), (-4.0, 2.265e-07, -1.0), (-4.0, -1.0, -1.0), (-4.0, -2.0, 0.0), (-4.0, -2.0, -1.0), (-4.0, 2.0, 0.0), (-4.0, 1.0, 0.0), (-4.0, 2.0, -1.0), (-4.0, -1.0, 0.0), (-4.0, 1.073e-07, 0.0), (-4.0, 1.0, -1.0), (-4.0, 2.265e-07, -1.0), (-4.0, -1.0, -1.0), (-4.0, -2.0, 0.0), (-4.0, -2.0, -1.0), (-4.0, 2.0, 0.0), (-4.0, 1.0, 0.0), (-4.0, 2.0, -1.0)], [], [(2, 3, 1, 8), (3, 4, 0, 1), (4, 6, 5, 0), (9, 2, 8, 7), (12, 18, 11, 13), (13, 11, 10, 14), (14, 10, 15, 16), (19, 17, 18, 12)])
_uv = me_plane_016.uv_layers.new(name='UVMap')
_uv.uv.foreach_set('vector', [0.7501, 0.75, 1.0, 0.75, 1.0, 0.9999, 0.7501, 0.9999, 0.7501, 0.75, 1.0, 0.75, 1.0, 0.9999, 0.7501, 0.9999, 0.7501, 0.75, 1.0, 0.75, 1.0, 0.9999, 0.7501, 0.9999, 0.7501, 0.75, 1.0, 0.75, 1.0, 0.9999, 0.7501, 0.9999, 0.7501, 0.75, 0.7501, 0.9999, 1.0, 0.9999, 1.0, 0.75, 0.7501, 0.75, 0.7501, 0.9999, 1.0, 0.9999, 1.0, 0.75, 0.7501, 0.75, 0.7501, 0.9999, 1.0, 0.9999, 1.0, 0.75, 0.7501, 0.75, 0.7501, 0.9999, 1.0, 0.9999, 1.0, 0.75])
me_plane_016.use_remesh_preserve_volume = False
me_plane_016.use_remesh_preserve_attributes = False
me_plane_016.use_mirror_vertex_groups = False
me_plane_016.update()
me_plane_014 = bpy.data.meshes.new('Plane.014')
me_plane_014.from_pydata([(-4.0, -1.0, 0.0), (-4.0, -1.55e-07, 0.0), (-4.0, 1.0, -1.0), (-4.0, -3.577e-08, -1.0), (-4.0, -1.0, -1.0), (-4.0, -2.0, 0.0), (-4.0, -2.0, -1.0), (-4.0, 2.0, 0.0), (-4.0, 1.0, 0.0), (-4.0, 2.0, -1.0), (-4.0, -1.0, 0.0), (-4.0, -1.55e-07, 0.0), (-4.0, 1.0, -1.0), (-4.0, -3.577e-08, -1.0), (-4.0, -1.0, -1.0), (-4.0, -2.0, 0.0), (-4.0, -2.0, -1.0), (-4.0, 2.0, 0.0), (-4.0, 1.0, 0.0), (-4.0, 2.0, -1.0)], [], [(2, 3, 1, 8), (3, 4, 0, 1), (4, 6, 5, 0), (9, 2, 8, 7), (12, 18, 11, 13), (13, 11, 10, 14), (14, 10, 15, 16), (19, 17, 18, 12)])
_uv = me_plane_014.uv_layers.new(name='UVMap')
_uv.uv.foreach_set('vector', [0.7501, 0.75, 1.0, 0.75, 1.0, 0.9999, 0.7501, 0.9999, 0.7501, 0.75, 1.0, 0.75, 1.0, 0.9999, 0.7501, 0.9999, 0.7501, 0.75, 1.0, 0.75, 1.0, 0.9999, 0.7501, 0.9999, 0.7501, 0.75, 1.0, 0.75, 1.0, 0.9999, 0.7501, 0.9999, 0.7501, 0.75, 0.7501, 0.9999, 1.0, 0.9999, 1.0, 0.75, 0.7501, 0.75, 0.7501, 0.9999, 1.0, 0.9999, 1.0, 0.75, 0.7501, 0.75, 0.7501, 0.9999, 1.0, 0.9999, 1.0, 0.75, 0.7501, 0.75, 0.7501, 0.9999, 1.0, 0.9999, 1.0, 0.75])
me_plane_014.use_remesh_preserve_volume = False
me_plane_014.use_remesh_preserve_attributes = False
me_plane_014.use_mirror_vertex_groups = False
me_plane_014.update()
me_plane_013 = bpy.data.meshes.new('Plane.013')
me_plane_013.from_pydata([(-6.0, 4.0, 0.0), (-6.0, 5.0, 0.0), (-6.0, 6.0, -1.0), (-6.0, 5.0, -1.0), (-6.0, 4.0, -1.0), (-6.0, 6.0, 0.0), (-5.0, 6.0, 0.0), (-5.0, 6.0, -1.0), (6.0, 6.0, 0.0), (4.0, 6.0, 0.0), (5.0, 6.0, 0.0), (5.0, 6.0, -1.0), (4.0, 6.0, -1.0), (-6.0, -6.0, 0.0), (-6.0, -5.0, 0.0), (-6.0, -4.0, -1.0), (-6.0, -5.0, -1.0), (-5.0, -6.0, 0.0), (-5.0, -6.0, -1.0), (-6.0, -6.0, -1.0), (4.0, -6.0, 0.0), (5.0, -6.0, 0.0), (5.0, -6.0, -1.0), (4.0, -6.0, -1.0), (6.0, 4.0, 0.0), (6.0, 5.0, 0.0), (6.0, 6.0, -1.0), (6.0, 5.0, -1.0), (6.0, 4.0, -1.0), (6.0, -6.0, 0.0), (6.0, -5.0, 0.0), (6.0, -4.0, -1.0), (6.0, -5.0, -1.0), (6.0, -6.0, -1.0), (2.0, 6.0, 0.0), (3.0, 6.0, 0.0), (3.0, 6.0, -1.0), (2.0, 6.0, -1.0), (-4.0, 6.0, -1.0), (-2.0, 6.0, 0.0), (-4.0, 6.0, 0.0), (-3.0, 6.0, 0.0), (-2.0, 6.0, -1.0), (-3.0, 6.0, -1.0), (-6.0, 2.0, 0.0), (-6.0, 3.0, 0.0), (-6.0, 3.0, -1.0), (-6.0, 2.0, -1.0), (-6.0, -2.0, 0.0), (-6.0, -4.0, 0.0), (-6.0, -3.0, 0.0), (-6.0, -2.0, -1.0), (-6.0, -3.0, -1.0), (-4.0, -6.0, 0.0), (-2.0, -6.0, 0.0), (-3.0, -6.0, 0.0), (-2.0, -6.0, -1.0), (-3.0, -6.0, -1.0), (-4.0, -6.0, -1.0), (2.0, -6.0, 0.0), (3.0, -6.0, 0.0), (3.0, -6.0, -1.0), (2.0, -6.0, -1.0), (6.0, -2.0, 0.0), (6.0, -4.0, 0.0), (6.0, -3.0, 0.0), (6.0, -2.0, -1.0), (6.0, -3.0, -1.0), (6.0, 2.0, 0.0), (6.0, 3.0, 0.0), (6.0, 3.0, -1.0), (6.0, 2.0, -1.0), (-6.0, 4.0, 0.0), (-6.0, 5.0, 0.0), (-6.0, 6.0, -1.0), (-6.0, 5.0, -1.0), (-6.0, 4.0, -1.0), (-6.0, 6.0, 0.0), (-5.0, 6.0, 0.0), (-5.0, 6.0, -1.0), (6.0, 6.0, 0.0), (4.0, 6.0, 0.0), (5.0, 6.0, 0.0), (5.0, 6.0, -1.0), (4.0, 6.0, -1.0), (-6.0, -6.0, 0.0), (-6.0, -5.0, 0.0), (-6.0, -4.0, -1.0), (-6.0, -5.0, -1.0), (-5.0, -6.0, 0.0), (-5.0, -6.0, -1.0), (-6.0, -6.0, -1.0), (4.0, -6.0, 0.0), (5.0, -6.0, 0.0), (5.0, -6.0, -1.0), (4.0, -6.0, -1.0), (6.0, 4.0, 0.0), (6.0, 5.0, 0.0), (6.0, 6.0, -1.0), (6.0, 5.0, -1.0), (6.0, 4.0, -1.0), (6.0, -6.0, 0.0), (6.0, -5.0, 0.0), (6.0, -4.0, -1.0), (6.0, -5.0, -1.0), (6.0, -6.0, -1.0), (2.0, 6.0, 0.0), (3.0, 6.0, 0.0), (3.0, 6.0, -1.0), (2.0, 6.0, -1.0), (-4.0, 6.0, -1.0), (-2.0, 6.0, 0.0), (-4.0, 6.0, 0.0), (-3.0, 6.0, 0.0), (-2.0, 6.0, -1.0), (-3.0, 6.0, -1.0), (-6.0, 2.0, 0.0), (-6.0, 3.0, 0.0), (-6.0, 3.0, -1.0), (-6.0, 2.0, -1.0), (-6.0, -2.0, 0.0), (-6.0, -4.0, 0.0), (-6.0, -3.0, 0.0), (-6.0, -2.0, -1.0), (-6.0, -3.0, -1.0), (-4.0, -6.0, 0.0), (-2.0, -6.0, 0.0), (-3.0, -6.0, 0.0), (-2.0, -6.0, -1.0), (-3.0, -6.0, -1.0), (-4.0, -6.0, -1.0), (2.0, -6.0, 0.0), (3.0, -6.0, 0.0), (3.0, -6.0, -1.0), (2.0, -6.0, -1.0), (6.0, -2.0, 0.0), (6.0, -4.0, 0.0), (6.0, -3.0, 0.0), (6.0, -2.0, -1.0), (6.0, -3.0, -1.0), (6.0, 2.0, 0.0), (6.0, 3.0, 0.0), (6.0, 3.0, -1.0), (6.0, 2.0, -1.0)], [], [(3, 4, 0, 1), (38, 7, 6, 40), (11, 12, 9, 10), (15, 16, 14, 49), (58, 53, 17, 18), (22, 21, 20, 23), (27, 25, 24, 28), (31, 64, 30, 32), (32, 30, 29, 33), (2, 3, 1, 5), (7, 2, 5, 6), (26, 11, 10, 8), (16, 19, 13, 14), (18, 17, 13, 19), (33, 29, 21, 22), (26, 8, 25, 27), (36, 37, 34, 35), (12, 36, 35, 9), (42, 43, 41, 39), (43, 38, 40, 41), (46, 47, 44, 45), (4, 46, 45, 0), (51, 52, 50, 48), (52, 15, 49, 50), (56, 54, 55, 57), (57, 55, 53, 58), (61, 60, 59, 62), (23, 20, 60, 61), (66, 63, 65, 67), (67, 65, 64, 31), (70, 69, 68, 71), (28, 24, 69, 70), (75, 73, 72, 76), (110, 112, 78, 79), (83, 82, 81, 84), (87, 121, 86, 88), (130, 90, 89, 125), (94, 95, 92, 93), (99, 100, 96, 97), (103, 104, 102, 136), (104, 105, 101, 102), (74, 77, 73, 75), (79, 78, 77, 74), (98, 80, 82, 83), (88, 86, 85, 91), (90, 91, 85, 89), (105, 94, 93, 101), (98, 99, 97, 80), (108, 107, 106, 109), (84, 81, 107, 108), (114, 111, 113, 115), (115, 113, 112, 110), (118, 117, 116, 119), (76, 72, 117, 118), (123, 120, 122, 124), (124, 122, 121, 87), (128, 129, 127, 126), (129, 130, 125, 127), (133, 134, 131, 132), (95, 133, 132, 92), (138, 139, 137, 135), (139, 103, 136, 137), (142, 143, 140, 141), (100, 142, 141, 96)])
_uv = me_plane_013.uv_layers.new(name='UVMap')
_uv.uv.foreach_set('vector', [0.7501, 0.75, 1.0, 0.75, 1.0, 0.9999, 0.7501, 0.9999, 0.7501, 0.75, 1.0, 0.75, 1.0, 0.9999, 0.7501, 0.9999, 0.7501, 0.75, 1.0, 0.75, 1.0, 0.9999, 0.7501, 0.9999, 0.7501, 0.75, 1.0, 0.75, 1.0, 0.9999, 0.7501, 0.9999, 0.7501, 0.75, 0.7501, 0.9999, 1.0, 0.9999, 1.0, 0.75, 0.7501, 0.75, 0.7501, 0.9999, 1.0, 0.9999, 1.0, 0.75, 0.7501, 0.75, 0.7501, 0.9999, 1.0, 0.9999, 1.0, 0.75, 0.7501, 0.75, 0.7501, 0.9999, 1.0, 0.9999, 1.0, 0.75, 0.7501, 0.75, 0.7501, 0.9999, 1.0, 0.9999, 1.0, 0.75, 0.7501, 0.75, 1.0, 0.75, 1.0, 0.9999, 0.7501, 0.9999, 0.7501, 0.75, 1.0, 0.75, 1.0, 0.9999, 0.7501, 0.9999, 0.7501, 0.75, 1.0, 0.75, 1.0, 0.9999, 0.7501, 0.9999, 0.7501, 0.75, 1.0, 0.75, 1.0, 0.9999, 0.7501, 0.9999, 0.7501, 0.75, 0.7501, 0.9999, 1.0, 0.9999, 1.0, 0.75, 0.7501, 0.75, 0.7501, 0.9999, 1.0, 0.9999, 1.0, 0.75, 0.7501, 0.75, 0.7501, 0.9999, 1.0, 0.9999, 1.0, 0.75, 0.7501, 0.75, 1.0, 0.75, 1.0, 0.9999, 0.7501, 0.9999, 0.7501, 0.75, 1.0, 0.75, 1.0, 0.9999, 0.7501, 0.9999, 0.7501, 0.75, 1.0, 0.75, 1.0, 0.9999, 0.7501, 0.9999, 0.7501, 0.75, 1.0, 0.75, 1.0, 0.9999, 0.7501, 0.9999, 0.7501, 0.75, 1.0, 0.75, 1.0, 0.9999, 0.7501, 0.9999, 0.7501, 0.75, 1.0, 0.75, 1.0, 0.9999, 0.7501, 0.9999, 0.7501, 0.75, 1.0, 0.75, 1.0, 0.9999, 0.7501, 0.9999, 0.7501, 0.75, 1.0, 0.75, 1.0, 0.9999, 0.7501, 0.9999, 0.7501, 0.75, 0.7501, 0.9999, 1.0, 0.9999, 1.0, 0.75, 0.7501, 0.75, 0.7501, 0.9999, 1.0, 0.9999, 1.0, 0.75, 0.7501, 0.75, 0.7501, 0.9999, 1.0, 0.9999, 1.0, 0.75, 0.7501, 0.75, 0.7501, 0.9999, 1.0, 0.9999, 1.0, 0.75, 0.7501, 0.75, 0.7501, 0.9999, 1.0, 0.9999, 1.0, 0.75, 0.7501, 0.75, 0.7501, 0.9999, 1.0, 0.9999, 1.0, 0.75, 0.7501, 0.75, 0.7501, 0.9999, 1.0, 0.9999, 1.0, 0.75, 0.7501, 0.75, 0.7501, 0.9999, 1.0, 0.9999, 1.0, 0.75, 0.7501, 0.75, 0.7501, 0.9999, 1.0, 0.9999, 1.0, 0.75, 0.7501, 0.75, 0.7501, 0.9999, 1.0, 0.9999, 1.0, 0.75, 0.7501, 0.75, 0.7501, 0.9999, 1.0, 0.9999, 1.0, 0.75, 0.7501, 0.75, 0.7501, 0.9999, 1.0, 0.9999, 1.0, 0.75, 0.7501, 0.75, 1.0, 0.75, 1.0, 0.9999, 0.7501, 0.9999, 0.7501, 0.75, 1.0, 0.75, 1.0, 0.9999, 0.7501, 0.9999, 0.7501, 0.75, 1.0, 0.75, 1.0, 0.9999, 0.7501, 0.9999, 0.7501, 0.75, 1.0, 0.75, 1.0, 0.9999, 0.7501, 0.9999, 0.7501, 0.75, 1.0, 0.75, 1.0, 0.9999, 0.7501, 0.9999, 0.7501, 0.75, 0.7501, 0.9999, 1.0, 0.9999, 1.0, 0.75, 0.7501, 0.75, 0.7501, 0.9999, 1.0, 0.9999, 1.0, 0.75, 0.7501, 0.75, 0.7501, 0.9999, 1.0, 0.9999, 1.0, 0.75, 0.7501, 0.75, 0.7501, 0.9999, 1.0, 0.9999, 1.0, 0.75, 0.7501, 0.75, 1.0, 0.75, 1.0, 0.9999, 0.7501, 0.9999, 0.7501, 0.75, 1.0, 0.75, 1.0, 0.9999, 0.7501, 0.9999, 0.7501, 0.75, 1.0, 0.75, 1.0, 0.9999, 0.7501, 0.9999, 0.7501, 0.75, 0.7501, 0.9999, 1.0, 0.9999, 1.0, 0.75, 0.7501, 0.75, 0.7501, 0.9999, 1.0, 0.9999, 1.0, 0.75, 0.7501, 0.75, 0.7501, 0.9999, 1.0, 0.9999, 1.0, 0.75, 0.7501, 0.75, 0.7501, 0.9999, 1.0, 0.9999, 1.0, 0.75, 0.7501, 0.75, 0.7501, 0.9999, 1.0, 0.9999, 1.0, 0.75, 0.7501, 0.75, 0.7501, 0.9999, 1.0, 0.9999, 1.0, 0.75, 0.7501, 0.75, 0.7501, 0.9999, 1.0, 0.9999, 1.0, 0.75, 0.7501, 0.75, 0.7501, 0.9999, 1.0, 0.9999, 1.0, 0.75, 0.7501, 0.75, 1.0, 0.75, 1.0, 0.9999, 0.7501, 0.9999, 0.7501, 0.75, 1.0, 0.75, 1.0, 0.9999, 0.7501, 0.9999, 0.7501, 0.75, 1.0, 0.75, 1.0, 0.9999, 0.7501, 0.9999, 0.7501, 0.75, 1.0, 0.75, 1.0, 0.9999, 0.7501, 0.9999, 0.7501, 0.75, 1.0, 0.75, 1.0, 0.9999, 0.7501, 0.9999, 0.7501, 0.75, 1.0, 0.75, 1.0, 0.9999, 0.7501, 0.9999, 0.7501, 0.75, 1.0, 0.75, 1.0, 0.9999, 0.7501, 0.9999, 0.7501, 0.75, 1.0, 0.75, 1.0, 0.9999, 0.7501, 0.9999])
me_plane_013.use_remesh_preserve_volume = False
me_plane_013.use_remesh_preserve_attributes = False
me_plane_013.use_mirror_vertex_groups = False
me_plane_013.update()
me_plane_004 = bpy.data.meshes.new('Plane.004')
me_plane_004.from_pydata([(3.0, 4.0, 0.0), (3.0, 5.0, 0.0), (3.0, 6.0, 0.0), (4.0, 6.0, 1.49e-07), (-8.0, -2.0, 1.49e-07), (2.0, 6.0, 1.49e-07), (4.0, 5.0, -1.0), (4.0, 4.0, -1.0), (4.0, 5.0, 0.0), (4.0, 6.0, -1.0), (4.0, 4.0, -2.384e-07), (-8.0, -6.0, -1.192e-07), (-6.0, -6.0, 1.192e-07), (2.0, 5.0, 0.0), (-8.0, -6.0, -1.0), (-7.0, 4.0, 0.0), (-7.0, 5.0, 0.0), (-7.0, 6.0, 0.0), (-8.0, -4.0, -1.0), (-8.0, 4.0, -1.192e-07), (-8.0, 6.0, 1.49e-07), (-8.0, -4.0, -1.192e-07), (-6.0, -4.0, -1.192e-07), (-4.0, -4.0, 1.192e-07), (-7.0, 6.0, -1.0), (-6.0, 4.0, -2.384e-07), (-8.0, 4.0, -1.0), (-8.0, 5.0, -1.0), (-8.0, 5.0, 0.0), (-8.0, 6.0, -1.0), (-7.0, -6.0, 0.0), (-7.0, -5.0, 0.0), (-7.0, -4.0, 0.0), (-5.0, -4.0, 0.0), (-5.0, -3.0, 0.0), (-5.0, -2.0, 0.0), (-6.0, -5.0, 0.0), (-4.0, -2.0, 1.49e-07), (-6.0, -2.0, 1.49e-07), (-4.0, -3.0, 0.0), (-8.0, -5.0, -1.0), (-8.0, -5.0, 0.0), (3.0, -6.0, 0.0), (3.0, -5.0, 0.0), (-8.0, -3.0, 0.0), (-6.0, -3.0, 0.0), (4.0, -5.0, -1.0), (4.0, -6.0, -1.0), (4.0, -5.0, 0.0), (4.0, -6.0, -2.384e-07), (-7.0, -6.0, -1.0), (1.0, -6.0, -1.0), (-7.0, -2.0, 0.0), (-6.0, -6.0, -1.0), (7.153e-07, -6.0, -1.0), (2.0, -6.0, -2.384e-07), (2.0, -6.0, -1.0), (3.0, 6.0, -1.0), (7.153e-07, -6.0, -1.192e-07), (1.0, -6.0, 0.0), (4.0, -4.0, -2.384e-07), (4.0, -2.0, -1.0), (-7.0, -3.0, 0.0), (3.0, -6.0, -1.0), (4.0, -3.0, 0.0), (4.0, -4.0, -1.0), (-7.0, 2.0, 0.0), (-7.0, 3.0, 0.0), (4.0, -3.0, -1.0), (4.0, -2.0, 1.49e-07), (-8.0, 2.0, -1.192e-07), (1.0, -4.0, 0.0), (1.0, -3.0, 0.0), (-6.0, 2.0, -2.384e-07), (-8.0, 3.0, 0.0), (-5.0, 2.0, 0.0), (-5.0, 3.0, 0.0), (1.0, -2.0, 0.0), (2.0, -2.0, 1.49e-07), (4.768e-07, -4.0, -1.192e-07), (4.768e-07, -2.0, 1.49e-07), (-4.0, 3.0, 0.0), (-4.0, 2.0, -2.384e-07), (-6.0, 3.0, 0.0), (-5.0, 4.0, 0.0), (-5.0, 5.0, 0.0), (2.0, -3.0, 0.0), (2.0, -4.0, -2.384e-07), (4.768e-07, -3.0, 0.0), (-6.0, 6.0, 1.49e-07), (-4.0, 5.0, 0.0), (-4.0, 4.0, -2.384e-07), (-6.0, 5.0, 0.0), (-4.0, 6.0, -1.0), (-5.0, 6.0, 0.0), (-5.0, 6.0, -1.0), (-6.0, 6.0, -1.0), (-4.0, 6.0, 1.192e-07), (7.153e-07, -5.0, 0.0), (1.0, 4.0, 0.0), (1.0, 5.0, 0.0), (1.0, 6.0, 0.0), (-2.384e-07, 4.0, -1.192e-07), (-3.576e-07, 6.0, 1.49e-07), (2.0, -5.0, 0.0), (2.0, 4.0, -2.384e-07), (-2.384e-07, 5.0, 0.0), (3.0, 2.0, 0.0), (3.0, 3.0, 0.0), (-4.0, -5.0, 0.0), (4.0, 3.0, 0.0), (4.0, 2.0, -2.384e-07), (2.0, 3.0, 0.0), (1.0, 2.0, 0.0), (1.0, 3.0, 0.0), (1.0, -5.0, 0.0), (-8.742e-08, 2.0, -1.192e-07), (2.0, 2.0, -2.384e-07), (-8.742e-08, 3.0, 0.0), (-5.0, -5.0, 0.0), (4.0, 3.0, -1.0), (4.0, 2.0, -1.0), (-5.0, -6.0, 0.0), (-4.0, -6.0, 1.192e-07), (3.0, -2.0, 0.0), (3.0, -3.0, 0.0), (-2.384e-07, 6.0, -1.0), (1.0, 6.0, -1.0), (3.0, -4.0, 0.0), (2.0, 6.0, -1.0), (-8.0, -3.0, -1.0), (-8.0, -2.0, -1.0), (-8.0, 3.0, -1.0), (-8.0, 2.0, -1.0), (-5.0, -6.0, -1.0), (-4.0, -6.0, -1.0)], [], [(6, 8, 10, 7), (0, 1, 13, 105), (1, 2, 5, 13), (1, 0, 10, 8), (2, 1, 8, 3), (9, 3, 8, 6), (50, 30, 11, 14), (15, 16, 28, 19), (16, 17, 20, 28), (16, 15, 25, 92), (17, 16, 92, 89), (27, 26, 19, 28), (29, 27, 28, 20), (53, 12, 30, 50), (96, 24, 17, 89), (30, 31, 41, 11), (31, 32, 21, 41), (31, 30, 12, 36), (32, 31, 36, 22), (40, 14, 11, 41), (18, 40, 41, 21), (24, 29, 20, 17), (46, 48, 49, 47), (42, 43, 104, 55), (43, 128, 87, 104), (43, 42, 49, 48), (128, 43, 48, 60), (47, 49, 42, 63), (63, 42, 55, 56), (65, 60, 48, 46), (57, 129, 5, 2), (9, 57, 2, 3), (66, 67, 74, 70), (67, 15, 19, 74), (67, 66, 73, 83), (15, 67, 83, 25), (75, 76, 83, 73), (76, 84, 25, 83), (76, 75, 82, 81), (84, 76, 81, 91), (84, 85, 92, 25), (85, 94, 89, 92), (85, 84, 91, 90), (94, 85, 90, 97), (93, 95, 94, 97), (95, 96, 89, 94), (99, 100, 106, 102), (100, 101, 103, 106), (100, 99, 105, 13), (101, 100, 13, 5), (107, 108, 112, 117), (108, 0, 105, 112), (108, 107, 111, 110), (0, 108, 110, 10), (113, 114, 118, 116), (114, 99, 102, 118), (114, 113, 117, 112), (99, 114, 112, 105), (120, 110, 111, 121), (7, 10, 110, 120), (127, 126, 103, 101), (129, 127, 101, 5), (128, 125, 86, 87), (125, 124, 78, 86), (125, 128, 60, 64), (124, 125, 64, 69), (59, 115, 98, 58), (115, 71, 79, 98), (115, 59, 55, 104), (71, 115, 104, 87), (71, 72, 88, 79), (72, 77, 80, 88), (72, 71, 87, 86), (77, 72, 86, 78), (68, 64, 60, 65), (61, 69, 64, 68), (56, 55, 59, 51), (51, 59, 58, 54), (122, 119, 36, 12), (119, 33, 22, 36), (119, 122, 123, 109), (33, 119, 109, 23), (32, 62, 44, 21), (62, 52, 4, 44), (62, 32, 22, 45), (52, 62, 45, 38), (33, 34, 45, 22), (34, 35, 38, 45), (34, 33, 23, 39), (35, 34, 39, 37), (130, 18, 21, 44), (131, 130, 44, 4), (134, 122, 12, 53), (135, 123, 122, 134), (132, 133, 70, 74), (26, 132, 74, 19)])
_uv = me_plane_004.uv_layers.new(name='UVMap')
_uv.uv.foreach_set('vector', [0.5, 0.75, 0.5, 1.0, 0.25, 1.0, 0.25, 0.75, 0.25, 1.0, 0.0, 1.0, 0.0, 0.75, 0.25, 0.75, 0.25, 1.0, 0.0, 1.0, 0.0, 0.75, 0.25, 0.75, 0.25, 1.0, 0.0, 1.0, 0.0, 0.75, 0.25, 0.75, 0.25, 1.0, 0.0, 1.0, 0.0, 0.75, 0.25, 0.75, 0.5, 0.75, 0.5, 1.0, 0.25, 1.0, 0.25, 0.75, 0.5, 0.75, 0.5, 1.0, 0.25, 1.0, 0.25, 0.75, 0.25, 1.0, 0.0, 1.0, 0.0, 0.75, 0.25, 0.75, 0.25, 1.0, 0.0, 1.0, 0.0, 0.75, 0.25, 0.75, 0.25, 1.0, 0.0, 1.0, 0.0, 0.75, 0.25, 0.75, 0.25, 1.0, 0.0, 1.0, 0.0, 0.75, 0.25, 0.75, 0.5, 0.75, 0.25, 0.75, 0.25, 1.0, 0.5, 1.0, 0.5, 0.75, 0.25, 0.75, 0.25, 1.0, 0.5, 1.0, 0.5, 0.75, 0.5, 1.0, 0.25, 1.0, 0.25, 0.75, 0.5, 0.75, 0.25, 0.75, 0.25, 1.0, 0.5, 1.0, 0.25, 1.0, 0.0, 1.0, 0.0, 0.75, 0.25, 0.75, 0.25, 1.0, 0.0, 1.0, 0.0, 0.75, 0.25, 0.75, 0.25, 1.0, 0.0, 1.0, 0.0, 0.75, 0.25, 0.75, 0.25, 1.0, 0.0, 1.0, 0.0, 0.75, 0.25, 0.75, 0.5, 0.75, 0.25, 0.75, 0.25, 1.0, 0.5, 1.0, 0.5, 0.75, 0.25, 0.75, 0.25, 1.0, 0.5, 1.0, 0.5, 0.75, 0.25, 0.75, 0.25, 1.0, 0.5, 1.0, 0.5, 0.75, 0.5, 1.0, 0.25, 1.0, 0.25, 0.75, 0.25, 1.0, 0.0, 1.0, 0.0, 0.75, 0.25, 0.75, 0.25, 1.0, 0.0, 1.0, 0.0, 0.75, 0.25, 0.75, 0.25, 1.0, 0.0, 1.0, 0.0, 0.75, 0.25, 0.75, 0.25, 1.0, 0.0, 1.0, 0.0, 0.75, 0.25, 0.75, 0.5, 0.75, 0.5, 1.0, 0.25, 1.0, 0.25, 0.75, 0.5, 0.75, 0.5, 1.0, 0.25, 1.0, 0.25, 0.75, 0.5, 0.75, 0.5, 1.0, 0.25, 1.0, 0.25, 0.75, 0.5, 0.75, 0.25, 0.75, 0.25, 1.0, 0.5, 1.0, 0.5, 0.75, 0.25, 0.75, 0.25, 1.0, 0.5, 1.0, 0.25, 1.0, 0.0, 1.0, 0.0, 0.75, 0.25, 0.75, 0.25, 1.0, 0.0, 1.0, 0.0, 0.75, 0.25, 0.75, 0.25, 1.0, 0.0, 1.0, 0.0, 0.75, 0.25, 0.75, 0.25, 1.0, 0.0, 1.0, 0.0, 0.75, 0.25, 0.75, 0.25, 1.0, 0.0, 1.0, 0.0, 0.75, 0.25, 0.75, 0.25, 1.0, 0.0, 1.0, 0.0, 0.75, 0.25, 0.75, 0.25, 1.0, 0.0, 1.0, 0.0, 0.75, 0.25, 0.75, 0.25, 1.0, 0.0, 1.0, 0.0, 0.75, 0.25, 0.75, 0.25, 1.0, 0.0, 1.0, 0.0, 0.75, 0.25, 0.75, 0.25, 1.0, 0.0, 1.0, 0.0, 0.75, 0.25, 0.75, 0.25, 1.0, 0.0, 1.0, 0.0, 0.75, 0.25, 0.75, 0.25, 1.0, 0.0, 1.0, 0.0, 0.75, 0.25, 0.75, 0.5, 0.75, 0.25, 0.75, 0.25, 1.0, 0.5, 1.0, 0.5, 0.75, 0.25, 0.75, 0.25, 1.0, 0.5, 1.0, 0.25, 1.0, 0.0, 1.0, 0.0, 0.75, 0.25, 0.75, 0.25, 1.0, 0.0, 1.0, 0.0, 0.75, 0.25, 0.75, 0.25, 1.0, 0.0, 1.0, 0.0, 0.75, 0.25, 0.75, 0.25, 1.0, 0.0, 1.0, 0.0, 0.75, 0.25, 0.75, 0.25, 1.0, 0.0, 1.0, 0.0, 0.75, 0.25, 0.75, 0.25, 1.0, 0.0, 1.0, 0.0, 0.75, 0.25, 0.75, 0.25, 1.0, 0.0, 1.0, 0.0, 0.75, 0.25, 0.75, 0.25, 1.0, 0.0, 1.0, 0.0, 0.75, 0.25, 0.75, 0.25, 1.0, 0.0, 1.0, 0.0, 0.75, 0.25, 0.75, 0.25, 1.0, 0.0, 1.0, 0.0, 0.75, 0.25, 0.75, 0.25, 1.0, 0.0, 1.0, 0.0, 0.75, 0.25, 0.75, 0.25, 1.0, 0.0, 1.0, 0.0, 0.75, 0.25, 0.75, 0.5, 0.75, 0.5, 1.0, 0.25, 1.0, 0.25, 0.75, 0.5, 0.75, 0.5, 1.0, 0.25, 1.0, 0.25, 0.75, 0.5, 0.75, 0.25, 0.75, 0.25, 1.0, 0.5, 1.0, 0.5, 0.75, 0.25, 0.75, 0.25, 1.0, 0.5, 1.0, 0.25, 1.0, 0.0, 1.0, 0.0, 0.75, 0.25, 0.75, 0.25, 1.0, 0.0, 1.0, 0.0, 0.75, 0.25, 0.75, 0.25, 1.0, 0.0, 1.0, 0.0, 0.75, 0.25, 0.75, 0.25, 1.0, 0.0, 1.0, 0.0, 0.75, 0.25, 0.75, 0.25, 1.0, 0.0, 1.0, 0.0, 0.75, 0.25, 0.75, 0.25, 1.0, 0.0, 1.0, 0.0, 0.75, 0.25, 0.75, 0.25, 1.0, 0.0, 1.0, 0.0, 0.75, 0.25, 0.75, 0.25, 1.0, 0.0, 1.0, 0.0, 0.75, 0.25, 0.75, 0.25, 1.0, 0.0, 1.0, 0.0, 0.75, 0.25, 0.75, 0.25, 1.0, 0.0, 1.0, 0.0, 0.75, 0.25, 0.75, 0.25, 1.0, 0.0, 1.0, 0.0, 0.75, 0.25, 0.75, 0.25, 1.0, 0.0, 1.0, 0.0, 0.75, 0.25, 0.75, 0.5, 0.75, 0.5, 1.0, 0.25, 1.0, 0.25, 0.75, 0.5, 0.75, 0.5, 1.0, 0.25, 1.0, 0.25, 0.75, 0.5, 0.75, 0.5, 1.0, 0.25, 1.0, 0.25, 0.75, 0.5, 0.75, 0.5, 1.0, 0.25, 1.0, 0.25, 0.75, 0.25, 1.0, 0.0, 1.0, 0.0, 0.75, 0.25, 0.75, 0.25, 1.0, 0.0, 1.0, 0.0, 0.75, 0.25, 0.75, 0.25, 1.0, 0.0, 1.0, 0.0, 0.75, 0.25, 0.75, 0.25, 1.0, 0.0, 1.0, 0.0, 0.75, 0.25, 0.75, 0.25, 1.0, 0.0, 1.0, 0.0, 0.75, 0.25, 0.75, 0.25, 1.0, 0.0, 1.0, 0.0, 0.75, 0.25, 0.75, 0.25, 1.0, 0.0, 1.0, 0.0, 0.75, 0.25, 0.75, 0.25, 1.0, 0.0, 1.0, 0.0, 0.75, 0.25, 0.75, 0.25, 1.0, 0.0, 1.0, 0.0, 0.75, 0.25, 0.75, 0.25, 1.0, 0.0, 1.0, 0.0, 0.75, 0.25, 0.75, 0.25, 1.0, 0.0, 1.0, 0.0, 0.75, 0.25, 0.75, 0.25, 1.0, 0.0, 1.0, 0.0, 0.75, 0.25, 0.75, 0.5, 0.75, 0.25, 0.75, 0.25, 1.0, 0.5, 1.0, 0.5, 0.75, 0.25, 0.75, 0.25, 1.0, 0.5, 1.0, 0.5, 0.75, 0.5, 1.0, 0.25, 1.0, 0.25, 0.75, 0.5, 0.75, 0.5, 1.0, 0.25, 1.0, 0.25, 0.75, 0.5, 0.75, 0.25, 0.75, 0.25, 1.0, 0.5, 1.0, 0.5, 0.75, 0.25, 0.75, 0.25, 1.0, 0.5, 1.0])
me_plane_004.use_remesh_preserve_volume = False
me_plane_004.use_remesh_preserve_attributes = False
me_plane_004.use_mirror_vertex_groups = False
me_plane_004.update()
me_plane_012 = bpy.data.meshes.new('Plane.012')
me_plane_012.from_pydata([(-2.0, 4.0, 0.0), (-2.0, 2.0, 0.0), (-2.0, 3.0, 0.0), (-2.0, 4.0, -1.0), (-2.0, 3.0, -1.0), (-2.0, 2.0, -1.0), (2.0, 2.0, 0.0), (2.0, 4.0, 0.0), (2.0, 3.0, 0.0), (2.0, 2.0, -1.0), (2.0, 3.0, -1.0), (2.0, 4.0, -1.0), (2.0, 6.0, 0.0), (2.0, 5.0, 0.0), (2.0, 5.0, -1.0), (2.0, 6.0, -1.0), (-2.0, 6.0, 0.0), (-2.0, 5.0, 0.0), (-2.0, 6.0, -1.0), (-2.0, 5.0, -1.0), (-2.0, 4.0, 0.0), (-2.0, 2.0, 0.0), (-2.0, 3.0, 0.0), (-2.0, 4.0, -1.0), (-2.0, 3.0, -1.0), (-2.0, 2.0, -1.0), (2.0, 2.0, 0.0), (2.0, 4.0, 0.0), (2.0, 3.0, 0.0), (2.0, 2.0, -1.0), (2.0, 3.0, -1.0), (2.0, 4.0, -1.0), (2.0, 6.0, 0.0), (2.0, 5.0, 0.0), (2.0, 5.0, -1.0), (2.0, 6.0, -1.0), (-2.0, 6.0, 0.0), (-2.0, 5.0, 0.0), (-2.0, 6.0, -1.0), (-2.0, 5.0, -1.0)], [], [(3, 4, 2, 0), (4, 5, 1, 2), (9, 10, 8, 6), (10, 11, 7, 8), (11, 14, 13, 7), (14, 15, 12, 13), (18, 19, 17, 16), (19, 3, 0, 17), (23, 20, 22, 24), (24, 22, 21, 25), (29, 26, 28, 30), (30, 28, 27, 31), (31, 27, 33, 34), (34, 33, 32, 35), (38, 36, 37, 39), (39, 37, 20, 23)])
_uv = me_plane_012.uv_layers.new(name='UVMap')
_uv.uv.foreach_set('vector', [0.7501, 0.75, 1.0, 0.75, 1.0, 0.9999, 0.7501, 0.9999, 0.7501, 0.75, 1.0, 0.75, 1.0, 0.9999, 0.7501, 0.9999, 0.7501, 0.75, 1.0, 0.75, 1.0, 0.9999, 0.7501, 0.9999, 0.7501, 0.75, 1.0, 0.75, 1.0, 0.9999, 0.7501, 0.9999, 0.7501, 0.75, 1.0, 0.75, 1.0, 0.9999, 0.7501, 0.9999, 0.7501, 0.75, 1.0, 0.75, 1.0, 0.9999, 0.7501, 0.9999, 0.7501, 0.75, 1.0, 0.75, 1.0, 0.9999, 0.7501, 0.9999, 0.7501, 0.75, 1.0, 0.75, 1.0, 0.9999, 0.7501, 0.9999, 0.7501, 0.75, 0.7501, 0.9999, 1.0, 0.9999, 1.0, 0.75, 0.7501, 0.75, 0.7501, 0.9999, 1.0, 0.9999, 1.0, 0.75, 0.7501, 0.75, 0.7501, 0.9999, 1.0, 0.9999, 1.0, 0.75, 0.7501, 0.75, 0.7501, 0.9999, 1.0, 0.9999, 1.0, 0.75, 0.7501, 0.75, 0.7501, 0.9999, 1.0, 0.9999, 1.0, 0.75, 0.7501, 0.75, 0.7501, 0.9999, 1.0, 0.9999, 1.0, 0.75, 0.7501, 0.75, 0.7501, 0.9999, 1.0, 0.9999, 1.0, 0.75, 0.7501, 0.75, 0.7501, 0.9999, 1.0, 0.9999, 1.0, 0.75])
me_plane_012.use_remesh_preserve_volume = False
me_plane_012.use_remesh_preserve_attributes = False
me_plane_012.use_mirror_vertex_groups = False
me_plane_012.update()
me_plane_011 = bpy.data.meshes.new('Plane.011')
me_plane_011.from_pydata([(-2.0, 4.0, 0.0), (-2.0, 2.0, 0.0), (-2.0, 3.0, 0.0), (-2.0, 4.0, -1.0), (-2.0, 3.0, -1.0), (-2.0, 2.0, -1.0), (2.0, 2.0, 0.0), (2.0, 4.0, 0.0), (2.0, 3.0, 0.0), (2.0, 2.0, -1.0), (2.0, 3.0, -1.0), (2.0, 4.0, -1.0), (2.0, 6.0, 0.0), (2.0, 5.0, 0.0), (2.0, 5.0, -1.0), (2.0, 6.0, -1.0), (-2.0, 6.0, 0.0), (-2.0, 5.0, 0.0), (-2.0, 6.0, -1.0), (-2.0, 5.0, -1.0), (-2.0, 4.0, 0.0), (-2.0, 2.0, 0.0), (-2.0, 3.0, 0.0), (-2.0, 4.0, -1.0), (-2.0, 3.0, -1.0), (-2.0, 2.0, -1.0), (2.0, 2.0, 0.0), (2.0, 4.0, 0.0), (2.0, 3.0, 0.0), (2.0, 2.0, -1.0), (2.0, 3.0, -1.0), (2.0, 4.0, -1.0), (2.0, 6.0, 0.0), (2.0, 5.0, 0.0), (2.0, 5.0, -1.0), (2.0, 6.0, -1.0), (-2.0, 6.0, 0.0), (-2.0, 5.0, 0.0), (-2.0, 6.0, -1.0), (-2.0, 5.0, -1.0)], [], [(3, 4, 2, 0), (4, 5, 1, 2), (9, 10, 8, 6), (10, 11, 7, 8), (11, 14, 13, 7), (14, 15, 12, 13), (18, 19, 17, 16), (19, 3, 0, 17), (23, 20, 22, 24), (24, 22, 21, 25), (29, 26, 28, 30), (30, 28, 27, 31), (31, 27, 33, 34), (34, 33, 32, 35), (38, 36, 37, 39), (39, 37, 20, 23)])
_uv = me_plane_011.uv_layers.new(name='UVMap')
_uv.uv.foreach_set('vector', [0.7501, 0.75, 1.0, 0.75, 1.0, 0.9999, 0.7501, 0.9999, 0.7501, 0.75, 1.0, 0.75, 1.0, 0.9999, 0.7501, 0.9999, 0.7501, 0.75, 1.0, 0.75, 1.0, 0.9999, 0.7501, 0.9999, 0.7501, 0.75, 1.0, 0.75, 1.0, 0.9999, 0.7501, 0.9999, 0.7501, 0.75, 1.0, 0.75, 1.0, 0.9999, 0.7501, 0.9999, 0.7501, 0.75, 1.0, 0.75, 1.0, 0.9999, 0.7501, 0.9999, 0.7501, 0.75, 1.0, 0.75, 1.0, 0.9999, 0.7501, 0.9999, 0.7501, 0.75, 1.0, 0.75, 1.0, 0.9999, 0.7501, 0.9999, 0.7501, 0.75, 0.7501, 0.9999, 1.0, 0.9999, 1.0, 0.75, 0.7501, 0.75, 0.7501, 0.9999, 1.0, 0.9999, 1.0, 0.75, 0.7501, 0.75, 0.7501, 0.9999, 1.0, 0.9999, 1.0, 0.75, 0.7501, 0.75, 0.7501, 0.9999, 1.0, 0.9999, 1.0, 0.75, 0.7501, 0.75, 0.7501, 0.9999, 1.0, 0.9999, 1.0, 0.75, 0.7501, 0.75, 0.7501, 0.9999, 1.0, 0.9999, 1.0, 0.75, 0.7501, 0.75, 0.7501, 0.9999, 1.0, 0.9999, 1.0, 0.75, 0.7501, 0.75, 0.7501, 0.9999, 1.0, 0.9999, 1.0, 0.75])
me_plane_011.use_remesh_preserve_volume = False
me_plane_011.use_remesh_preserve_attributes = False
me_plane_011.use_mirror_vertex_groups = False
me_plane_011.update()
me_plane_010 = bpy.data.meshes.new('Plane.010')
me_plane_010.from_pydata([(-2.0, 2.0, 0.0), (-2.0, 3.0, 0.0), (-2.0, 4.0, -1.0), (-2.0, 3.0, -1.0), (-2.0, 2.0, -1.0), (2.0, 2.0, 0.0), (2.0, 4.0, 0.0), (2.0, 3.0, 0.0), (2.0, 2.0, -1.0), (2.0, 3.0, -1.0), (2.0, 4.0, -1.0), (2.0, 6.0, 0.0), (2.0, 5.0, 0.0), (2.0, 5.0, -1.0), (2.0, 6.0, -1.0), (-2.0, 6.0, 0.0), (-2.0, 4.0, 0.0), (-2.0, 5.0, 0.0), (-2.0, 6.0, -1.0), (-2.0, 5.0, -1.0), (-2.0, 2.0, 0.0), (-2.0, 3.0, 0.0), (-2.0, 4.0, -1.0), (-2.0, 3.0, -1.0), (-2.0, 2.0, -1.0), (2.0, 2.0, 0.0), (2.0, 4.0, 0.0), (2.0, 3.0, 0.0), (2.0, 2.0, -1.0), (2.0, 3.0, -1.0), (2.0, 4.0, -1.0), (2.0, 6.0, 0.0), (2.0, 5.0, 0.0), (2.0, 5.0, -1.0), (2.0, 6.0, -1.0), (-2.0, 6.0, 0.0), (-2.0, 4.0, 0.0), (-2.0, 5.0, 0.0), (-2.0, 6.0, -1.0), (-2.0, 5.0, -1.0)], [], [(2, 3, 1, 16), (3, 4, 0, 1), (8, 9, 7, 5), (9, 10, 6, 7), (10, 13, 12, 6), (13, 14, 11, 12), (18, 19, 17, 15), (19, 2, 16, 17), (22, 36, 21, 23), (23, 21, 20, 24), (28, 25, 27, 29), (29, 27, 26, 30), (30, 26, 32, 33), (33, 32, 31, 34), (38, 35, 37, 39), (39, 37, 36, 22)])
_uv = me_plane_010.uv_layers.new(name='UVMap')
_uv.uv.foreach_set('vector', [0.7501, 0.75, 1.0, 0.75, 1.0, 0.9999, 0.7501, 0.9999, 0.7501, 0.75, 1.0, 0.75, 1.0, 0.9999, 0.7501, 0.9999, 0.7501, 0.75, 1.0, 0.75, 1.0, 0.9999, 0.7501, 0.9999, 0.7501, 0.75, 1.0, 0.75, 1.0, 0.9999, 0.7501, 0.9999, 0.7501, 0.75, 1.0, 0.75, 1.0, 0.9999, 0.7501, 0.9999, 0.7501, 0.75, 1.0, 0.75, 1.0, 0.9999, 0.7501, 0.9999, 0.7501, 0.75, 1.0, 0.75, 1.0, 0.9999, 0.7501, 0.9999, 0.7501, 0.75, 1.0, 0.75, 1.0, 0.9999, 0.7501, 0.9999, 0.7501, 0.75, 0.7501, 0.9999, 1.0, 0.9999, 1.0, 0.75, 0.7501, 0.75, 0.7501, 0.9999, 1.0, 0.9999, 1.0, 0.75, 0.7501, 0.75, 0.7501, 0.9999, 1.0, 0.9999, 1.0, 0.75, 0.7501, 0.75, 0.7501, 0.9999, 1.0, 0.9999, 1.0, 0.75, 0.7501, 0.75, 0.7501, 0.9999, 1.0, 0.9999, 1.0, 0.75, 0.7501, 0.75, 0.7501, 0.9999, 1.0, 0.9999, 1.0, 0.75, 0.7501, 0.75, 0.7501, 0.9999, 1.0, 0.9999, 1.0, 0.75, 0.7501, 0.75, 0.7501, 0.9999, 1.0, 0.9999, 1.0, 0.75])
me_plane_010.use_remesh_preserve_volume = False
me_plane_010.use_remesh_preserve_attributes = False
me_plane_010.use_mirror_vertex_groups = False
me_plane_010.update()
me_plane_009 = bpy.data.meshes.new('Plane.009')
me_plane_009.from_pydata([(-2.0, 2.0, 0.0), (-2.0, 3.0, 0.0), (-2.0, 4.0, -1.0), (-2.0, 3.0, -1.0), (-2.0, 2.0, -1.0), (2.0, 2.0, 0.0), (2.0, 4.0, 0.0), (2.0, 3.0, 0.0), (2.0, 2.0, -1.0), (2.0, 3.0, -1.0), (2.0, 4.0, -1.0), (2.0, 6.0, 0.0), (2.0, 5.0, 0.0), (2.0, 5.0, -1.0), (2.0, 6.0, -1.0), (-2.0, 6.0, 0.0), (-2.0, 4.0, 0.0), (-2.0, 5.0, 0.0), (-2.0, 6.0, -1.0), (-2.0, 5.0, -1.0), (-2.0, 2.0, 0.0), (-2.0, 3.0, 0.0), (-2.0, 4.0, -1.0), (-2.0, 3.0, -1.0), (-2.0, 2.0, -1.0), (2.0, 2.0, 0.0), (2.0, 4.0, 0.0), (2.0, 3.0, 0.0), (2.0, 2.0, -1.0), (2.0, 3.0, -1.0), (2.0, 4.0, -1.0), (2.0, 6.0, 0.0), (2.0, 5.0, 0.0), (2.0, 5.0, -1.0), (2.0, 6.0, -1.0), (-2.0, 6.0, 0.0), (-2.0, 4.0, 0.0), (-2.0, 5.0, 0.0), (-2.0, 6.0, -1.0), (-2.0, 5.0, -1.0)], [], [(2, 3, 1, 16), (3, 4, 0, 1), (8, 9, 7, 5), (9, 10, 6, 7), (10, 13, 12, 6), (13, 14, 11, 12), (18, 19, 17, 15), (19, 2, 16, 17), (22, 36, 21, 23), (23, 21, 20, 24), (28, 25, 27, 29), (29, 27, 26, 30), (30, 26, 32, 33), (33, 32, 31, 34), (38, 35, 37, 39), (39, 37, 36, 22)])
_uv = me_plane_009.uv_layers.new(name='UVMap')
_uv.uv.foreach_set('vector', [0.7501, 0.75, 1.0, 0.75, 1.0, 0.9999, 0.7501, 0.9999, 0.7501, 0.75, 1.0, 0.75, 1.0, 0.9999, 0.7501, 0.9999, 0.7501, 0.75, 1.0, 0.75, 1.0, 0.9999, 0.7501, 0.9999, 0.7501, 0.75, 1.0, 0.75, 1.0, 0.9999, 0.7501, 0.9999, 0.7501, 0.75, 1.0, 0.75, 1.0, 0.9999, 0.7501, 0.9999, 0.7501, 0.75, 1.0, 0.75, 1.0, 0.9999, 0.7501, 0.9999, 0.7501, 0.75, 1.0, 0.75, 1.0, 0.9999, 0.7501, 0.9999, 0.7501, 0.75, 1.0, 0.75, 1.0, 0.9999, 0.7501, 0.9999, 0.7501, 0.75, 0.7501, 0.9999, 1.0, 0.9999, 1.0, 0.75, 0.7501, 0.75, 0.7501, 0.9999, 1.0, 0.9999, 1.0, 0.75, 0.7501, 0.75, 0.7501, 0.9999, 1.0, 0.9999, 1.0, 0.75, 0.7501, 0.75, 0.7501, 0.9999, 1.0, 0.9999, 1.0, 0.75, 0.7501, 0.75, 0.7501, 0.9999, 1.0, 0.9999, 1.0, 0.75, 0.7501, 0.75, 0.7501, 0.9999, 1.0, 0.9999, 1.0, 0.75, 0.7501, 0.75, 0.7501, 0.9999, 1.0, 0.9999, 1.0, 0.75, 0.7501, 0.75, 0.7501, 0.9999, 1.0, 0.9999, 1.0, 0.75])
me_plane_009.use_remesh_preserve_volume = False
me_plane_009.use_remesh_preserve_attributes = False
me_plane_009.use_mirror_vertex_groups = False
me_plane_009.update()
me_cylinder_013 = bpy.data.meshes.new('Cylinder.013')
me_cylinder_013.from_pydata([(3.4, 0.5, -0.5), (2.165, -1.25, -0.5), (2.165, -1.25, 0.5), (3.4, -0.4, 0.5), (3.4, -0.4, -0.5), (3.4, 0.5, 0.5), (0.0, 0.0, 0.5), (1.267, 3.194, -0.5), (2.165, 1.25, -0.5), (2.165, 1.25, 0.5), (2.046, 2.744, 0.5), (2.046, 2.744, -0.5), (1.267, 3.194, 0.5), (0.0, 2.5, -0.5), (0.0, 2.5, 0.5), (2.133, -2.694, -0.5), (0.0, -2.5, -0.5), (0.0, -2.5, 0.5), (1.354, -3.144, 0.5), (1.354, -3.144, -0.5), (2.133, -2.694, 0.5)], [], [(0, 5, 3, 4), (2, 1, 4, 3), (7, 12, 10, 11), (9, 8, 11, 10), (14, 9, 10, 12), (13, 14, 12, 7), (15, 20, 18, 19), (17, 16, 19, 18), (9, 2, 3, 5), (6, 2, 9), (8, 9, 5, 0), (6, 9, 14), (2, 17, 18, 20), (6, 17, 2), (1, 2, 20, 15)])
_uv = me_cylinder_013.uv_layers.new(name='UVMap')
_uv.uv.foreach_set('vector', [0.656, 0.75, 0.656, 0.815, 0.5975, 0.815, 0.5975, 0.75, 0.5, 0.815, 0.5, 0.75, 0.5975, 0.75, 0.5975, 0.815, 0.656, 0.75, 0.656, 0.815, 0.5975, 0.815, 0.5975, 0.75, 0.5, 0.815, 0.5, 0.75, 0.5975, 0.75, 0.5975, 0.815, 0.9092, 0.9338, 0.9092, 0.75, 1.0, 0.8125, 1.0, 0.8787, 0.75, 0.75, 0.75, 0.815, 0.656, 0.815, 0.656, 0.75, 0.656, 0.75, 0.656, 0.815, 0.5975, 0.815, 0.5975, 0.75, 0.5, 0.815, 0.5, 0.75, 0.5975, 0.75, 0.5975, 0.815, 0.9092, 0.9338, 0.9092, 0.75, 1.0, 0.8125, 1.0, 0.8787, 0.75, 0.8419, 0.9092, 0.75, 0.9092, 0.9338, 0.75, 0.75, 0.75, 0.815, 0.656, 0.815, 0.656, 0.75, 0.75, 0.8419, 0.9092, 0.75, 0.9092, 0.9338, 0.9092, 0.9338, 0.9092, 0.75, 1.0, 0.8125, 1.0, 0.8787, 0.75, 0.8419, 0.9092, 0.75, 0.9092, 0.9338, 0.75, 0.75, 0.75, 0.815, 0.656, 0.815, 0.656, 0.75])
me_cylinder_013.use_remesh_preserve_volume = False
me_cylinder_013.use_remesh_preserve_attributes = False
me_cylinder_013.use_mirror_vertex_groups = False
me_cylinder_013.update()
me_cylinder_011 = bpy.data.meshes.new('Cylinder.011')
me_cylinder_011.from_pydata([(2.598, 1.5, 0.0), (2.598, -1.5, 0.0), (2.598, -1.5, 1.0), (4.0, -1.0, 1.0), (4.0, -1.0, 0.0), (4.0, 1.0, 1.0), (4.0, 1.0, 0.0), (0.0, 3.0, 1.0), (2.866, 2.964, 0.0), (2.866, 2.964, 1.0), (2.598, 1.5, 1.0), (0.0, 3.0, 0.0), (1.134, 3.964, 1.0), (1.134, 3.964, 0.0), (0.0, 0.0, 1.0), (-2.384e-07, -3.0, 5.96e-08), (1.134, -3.964, 5.96e-08), (1.134, -3.964, 1.0), (-2.384e-07, -3.0, 1.0), (2.866, -2.964, 1.0), (2.866, -2.964, 5.96e-08)], [], [(2, 1, 4, 3), (6, 5, 3, 4), (11, 7, 12, 13), (13, 12, 9, 8), (7, 10, 9, 12), (14, 10, 7), (20, 19, 17, 16), (18, 15, 16, 17), (10, 2, 3, 5), (0, 10, 5, 6), (14, 2, 10), (10, 0, 8, 9), (1, 2, 19, 20), (2, 18, 17, 19), (14, 18, 2)])
_uv = me_cylinder_011.uv_layers.new(name='UVMap')
_uv.uv.foreach_set('vector', [1.121e-05, 0.5502, 1.121e-05, 0.5, 0.07477, 0.5, 0.07477, 0.5502, 0.1752, 0.5, 0.1752, 0.5502, 0.07477, 0.5502, 0.07477, 0.5, 0.25, 0.5, 0.25, 0.5502, 0.1752, 0.5502, 0.1752, 0.5, 0.1752, 0.5, 0.1752, 0.5502, 0.07477, 0.5502, 0.07477, 0.5, 0.4124, 0.6875, 0.4124, 0.5, 0.5, 0.5313, 0.5, 0.6562, 0.25, 0.5938, 0.4124, 0.5, 0.4124, 0.6875, 0.1752, 0.5, 0.1752, 0.5502, 0.07477, 0.5502, 0.07477, 0.5, 1.121e-05, 0.5502, 1.121e-05, 0.5, 0.07477, 0.5, 0.07477, 0.5502, 0.4124, 0.6875, 0.4124, 0.5, 0.5, 0.5313, 0.5, 0.6562, 0.25, 0.5, 0.25, 0.5502, 0.1752, 0.5502, 0.1752, 0.5, 0.25, 0.5938, 0.4124, 0.5, 0.4124, 0.6875, 1.121e-05, 0.5502, 1.121e-05, 0.5, 0.07477, 0.5, 0.07477, 0.5502, 0.25, 0.5, 0.25, 0.5502, 0.1752, 0.5502, 0.1752, 0.5, 0.4124, 0.6875, 0.4124, 0.5, 0.5, 0.5313, 0.5, 0.6562, 0.25, 0.5938, 0.4124, 0.5, 0.4124, 0.6875])
me_cylinder_011.use_remesh_preserve_volume = False
me_cylinder_011.use_remesh_preserve_attributes = False
me_cylinder_011.use_mirror_vertex_groups = False
me_cylinder_011.update()
me_cylinder_009 = bpy.data.meshes.new('Cylinder.009')
me_cylinder_009.from_pydata([(2.3, -0.4, -1.0), (2.3, -0.4, -3.0), (2.3, 0.4, -1.0), (2.3, 0.4, -3.0), (1.299, -0.75, -1.0), (1.299, 0.75, -3.0), (0.0, 0.0, -1.0), (1.496, 1.792, -1.0), (1.496, 1.792, -3.0), (0.8036, 2.192, -1.0), (0.8036, 2.192, -3.0), (1.299, 0.75, -1.0), (0.0, 1.5, -3.0), (-1.192e-07, 1.5, -1.0), (0.8036, -2.192, -1.0), (0.8036, -2.192, -3.0), (1.496, -1.792, -1.0), (1.496, -1.792, -3.0), (-1.192e-07, -1.5, -1.0), (1.299, -0.75, -3.0), (0.0, -1.5, -3.0)], [], [(3, 2, 0, 1), (10, 9, 7, 8), (12, 13, 9, 10), (13, 11, 7, 9), (17, 16, 14, 15), (18, 20, 15, 14), (5, 11, 2, 3), (11, 4, 0, 2), (6, 4, 11), (4, 19, 1, 0), (6, 11, 13), (11, 5, 8, 7), (19, 4, 16, 17), (4, 18, 14, 16), (6, 18, 4)])
_uv = me_cylinder_009.uv_layers.new(name='UVMap')
_uv.uv.foreach_set('vector', [0.6592, 0.5, 0.6592, 0.6712, 0.5908, 0.6712, 0.5908, 0.5, 0.6592, 0.5, 0.6592, 0.6712, 0.5908, 0.6712, 0.5908, 0.5, 0.75, 0.5, 0.75, 0.6712, 0.6592, 0.6712, 0.6592, 0.5, 0.8912, 0.663, 0.8912, 0.5, 1.0, 0.5381, 1.0, 0.625, 0.6592, 0.5, 0.6592, 0.6712, 0.5908, 0.6712, 0.5908, 0.5, 0.5, 0.6712, 0.5, 0.5, 0.5908, 0.5, 0.5908, 0.6712, 0.75, 0.5, 0.75, 0.6712, 0.6592, 0.6712, 0.6592, 0.5, 0.8912, 0.663, 0.8912, 0.5, 1.0, 0.5381, 1.0, 0.625, 0.75, 0.5815, 0.8912, 0.5, 0.8912, 0.663, 0.5, 0.6712, 0.5, 0.5, 0.5908, 0.5, 0.5908, 0.6712, 0.75, 0.5815, 0.8912, 0.5, 0.8912, 0.663, 0.5, 0.6712, 0.5, 0.5, 0.5908, 0.5, 0.5908, 0.6712, 0.75, 0.5, 0.75, 0.6712, 0.6592, 0.6712, 0.6592, 0.5, 0.8912, 0.663, 0.8912, 0.5, 1.0, 0.5381, 1.0, 0.625, 0.75, 0.5815, 0.8912, 0.5, 0.8912, 0.663])
me_cylinder_009.use_remesh_preserve_volume = False
me_cylinder_009.use_remesh_preserve_attributes = False
me_cylinder_009.use_mirror_vertex_groups = False
me_cylinder_009.update()
me_cylinder_008 = bpy.data.meshes.new('Cylinder.008')
me_cylinder_008.from_pydata([(1.732, -1.0, -3.0), (1.732, -1.0, -1.0), (3.0, -0.5, -1.0), (3.0, -0.5, -3.0), (3.0, 0.5, -1.0), (3.0, 0.5, -3.0), (1.732, 1.0, -1.0), (1.732, 1.0, -3.0), (1.933, 2.348, -1.0), (1.933, 2.348, -3.0), (1.067, 2.848, -1.0), (1.067, 2.848, -3.0), (0.0, 0.0, -1.0), (0.0, 2.0, -1.0), (0.0, 2.0, -3.0), (-2.384e-07, -2.0, -3.0), (-2.384e-07, -2.0, -1.0), (1.067, -2.848, -1.0), (1.067, -2.848, -3.0), (1.933, -2.348, -1.0), (1.933, -2.348, -3.0)], [], [(1, 0, 3, 2), (5, 4, 2, 3), (6, 1, 2, 4), (11, 10, 8, 9), (14, 13, 10, 11), (16, 15, 18, 17), (20, 19, 17, 18), (12, 1, 6), (7, 6, 4, 5), (6, 7, 9, 8), (12, 6, 13), (13, 6, 8, 10), (12, 16, 1), (1, 16, 17, 19), (0, 1, 19, 20)])
_uv = me_cylinder_008.uv_layers.new(name='UVMap')
_uv.uv.foreach_set('vector', [1.83e-05, 0.8842, 1.83e-05, 0.75, 0.09146, 0.75, 0.09146, 0.8842, 0.1585, 0.75, 0.1585, 0.8842, 0.09146, 0.8842, 0.09146, 0.75, 0.3943, 0.9167, 0.3943, 0.75, 0.5, 0.7917, 0.5, 0.875, 0.1585, 0.75, 0.1585, 0.8842, 0.09146, 0.8842, 0.09146, 0.75, 0.25, 0.75, 0.25, 0.8842, 0.1585, 0.8842, 0.1585, 0.75, 1.83e-05, 0.8842, 1.83e-05, 0.75, 0.09146, 0.75, 0.09146, 0.8842, 0.1585, 0.75, 0.1585, 0.8842, 0.09146, 0.8842, 0.09146, 0.75, 0.25, 0.8333, 0.3943, 0.75, 0.3943, 0.9167, 0.25, 0.75, 0.25, 0.8842, 0.1585, 0.8842, 0.1585, 0.75, 1.83e-05, 0.8842, 1.83e-05, 0.75, 0.09146, 0.75, 0.09146, 0.8842, 0.25, 0.8333, 0.3943, 0.75, 0.3943, 0.9167, 0.3943, 0.9167, 0.3943, 0.75, 0.5, 0.7917, 0.5, 0.875, 0.25, 0.8333, 0.3943, 0.75, 0.3943, 0.9167, 0.3943, 0.9167, 0.3943, 0.75, 0.5, 0.7917, 0.5, 0.875, 0.25, 0.75, 0.25, 0.8842, 0.1585, 0.8842, 0.1585, 0.75])
me_cylinder_008.use_remesh_preserve_volume = False
me_cylinder_008.use_remesh_preserve_attributes = False
me_cylinder_008.use_mirror_vertex_groups = False
me_cylinder_008.update()

# ---- objects
ob_skyboxfog = bpy.data.objects.new('SkyboxFog', me_cylinder_001)
ob_skybox = bpy.data.objects.new('Skybox', me_cylinder)
ob_lamp_002 = bpy.data.objects.new('Lamp.002', light_lamp_002)
ob_camera = bpy.data.objects.new('Camera', cam_camera)
ob_obj_in_down = bpy.data.objects.new('obj_in_down', me_plane_008)
ob_obj_in_right = bpy.data.objects.new('obj_in_right', me_plane_007)
ob_obj_in_up = bpy.data.objects.new('obj_in_up', me_plane_006)
ob_obj_in_left = bpy.data.objects.new('obj_in_left', me_plane_005)
ob_road = bpy.data.objects.new('road', me_plane_000)
ob_road_right = bpy.data.objects.new('road_right', me_plane_003)
ob_road_down = bpy.data.objects.new('road_down', me_plane_002)
ob_road_left = bpy.data.objects.new('road_left', me_plane_001)
ob_road_up = bpy.data.objects.new('road_up', me_plane_015)
ob_obj_wall_left = bpy.data.objects.new('obj_wall_left', me_plane_018)
ob_obj_wall_right = bpy.data.objects.new('obj_wall_right', me_plane_017)
ob_obj_wall_up = bpy.data.objects.new('obj_wall_up', me_plane_016)
ob_obj_wall_down = bpy.data.objects.new('obj_wall_down', me_plane_014)
ob_obj_wall = bpy.data.objects.new('obj_wall', me_plane_013)
ob_road_room = bpy.data.objects.new('road_room', me_plane_004)
ob_obj_out_right = bpy.data.objects.new('obj_out_right', me_plane_012)
ob_obj_out_down = bpy.data.objects.new('obj_out_down', me_plane_011)
ob_obj_out_left = bpy.data.objects.new('obj_out_left', me_plane_010)
ob_obj_out_up = bpy.data.objects.new('obj_out_up', me_plane_009)
ob_gear_002 = bpy.data.objects.new('gear.002', me_cylinder_013)
ob_gear_003 = bpy.data.objects.new('gear.003', me_cylinder_011)
ob_gear_001 = bpy.data.objects.new('gear.001', me_cylinder_009)
ob_gear_000 = bpy.data.objects.new('gear.000', me_cylinder_008)

# ---- transforms, parenting, visibility, modifiers, constraints
ob_skyboxfog.location = (0.0, 0.0, 10.0)
ob_skyboxfog.scale = (0.9, 0.9, 0.9)
ob_skyboxfog.lineart.crease_threshold = 0.0
_m = ob_skyboxfog.modifiers.new('Mirror', 'MIRROR')
ob_skybox.location = (0.0, 0.0, 10.0)
ob_skybox.lineart.crease_threshold = 0.0
_m = ob_skybox.modifiers.new('Mirror', 'MIRROR')
ob_lamp_002.location = (4.076, 1.005, 5.904)
ob_lamp_002.rotation_euler = (0.6503, 0.05522, 1.866)
ob_lamp_002.lock_rotations_4d = False
ob_lamp_002.empty_display_type = 'ARROWS'
ob_lamp_002.color = (0.0, 0.0, 0.0, 0.0)
ob_lamp_002.lineart.crease_threshold = 0.0
ob_camera.location = (7.481, -6.508, 5.344)
ob_camera.rotation_euler = (1.109, 0.01082, 0.8149)
ob_camera.lock_rotations_4d = False
ob_camera.empty_display_type = 'ARROWS'
ob_camera.color = (0.0, 0.0, 0.0, 0.0)
ob_camera.display_type = 'WIRE'
ob_camera.lineart.crease_threshold = 0.0
ob_obj_in_down.location = (0.0, 0.0, 2.0)
ob_obj_in_down.rotation_euler = (0.0, -0.0, -4.712)
ob_obj_in_down.scale = (2.0, 2.0, 2.0)
ob_obj_in_down.lineart.crease_threshold = 0.0
ob_obj_in_right.location = (0.0, 0.0, 2.0)
ob_obj_in_right.rotation_euler = (0.0, -0.0, -3.142)
ob_obj_in_right.scale = (2.0, 2.0, 2.0)
ob_obj_in_right.lineart.crease_threshold = 0.0
ob_obj_in_up.location = (0.0, 0.0, 2.0)
ob_obj_in_up.rotation_euler = (0.0, -0.0, -1.571)
ob_obj_in_up.scale = (2.0, 2.0, 2.0)
ob_obj_in_up.lineart.crease_threshold = 0.0
ob_obj_in_left.location = (0.0, 0.0, 2.0)
ob_obj_in_left.scale = (2.0, 2.0, 2.0)
ob_obj_in_left.lineart.crease_threshold = 0.0
ob_road.location = (0.0, 0.0, 0.0)
ob_road.scale = (2.0, 2.0, 2.0)
ob_road.lineart.crease_threshold = 0.0
ob_road_right.location = (0.0, 0.0, 0.0)
ob_road_right.rotation_euler = (0.0, -0.0, 4.712)
ob_road_right.scale = (2.0, 2.0, 2.0)
ob_road_right.lineart.crease_threshold = 0.0
ob_road_down.location = (0.0, 0.0, 0.0)
ob_road_down.rotation_euler = (0.0, -0.0, 3.142)
ob_road_down.scale = (2.0, 2.0, 2.0)
ob_road_down.lineart.crease_threshold = 0.0
ob_road_left.location = (0.0, 0.0, 0.0)
ob_road_left.rotation_euler = (0.0, -0.0, 1.571)
ob_road_left.scale = (2.0, 2.0, 2.0)
ob_road_left.lineart.crease_threshold = 0.0
ob_road_up.location = (0.0, 0.0, 0.0)
ob_road_up.scale = (2.0, 2.0, 2.0)
ob_road_up.lineart.crease_threshold = 0.0
ob_obj_wall_left.location = (-4.0, 0.0, 2.0)
ob_obj_wall_left.scale = (2.0, 2.0, 2.0)
ob_obj_wall_left.lineart.crease_threshold = 0.0
ob_obj_wall_right.location = (4.0, 0.0, 2.0)
ob_obj_wall_right.rotation_euler = (0.0, -0.0, -3.142)
ob_obj_wall_right.scale = (2.0, 2.0, 2.0)
ob_obj_wall_right.lineart.crease_threshold = 0.0
ob_obj_wall_up.location = (0.0, 4.0, 2.0)
ob_obj_wall_up.rotation_euler = (0.0, -0.0, -1.571)
ob_obj_wall_up.scale = (2.0, 2.0, 2.0)
ob_obj_wall_up.lineart.crease_threshold = 0.0
ob_obj_wall_down.location = (0.0, -4.0, 2.0)
ob_obj_wall_down.rotation_euler = (0.0, -0.0, -4.712)
ob_obj_wall_down.scale = (2.0, 2.0, 2.0)
ob_obj_wall_down.lineart.crease_threshold = 0.0
ob_obj_wall.location = (0.0, 0.0, 2.0)
ob_obj_wall.rotation_euler = (0.0, -0.0, 1.571)
ob_obj_wall.scale = (2.0, 2.0, 2.0)
ob_obj_wall.lineart.crease_threshold = 0.0
ob_road_room.location = (0.0, 4.0, 0.0)
ob_road_room.rotation_euler = (0.0, -0.0, 1.571)
ob_road_room.scale = (2.0, 2.0, 2.0)
ob_road_room.lineart.crease_threshold = 0.0
ob_obj_out_right.location = (0.0, 0.0, 2.0)
ob_obj_out_right.rotation_euler = (0.0, 0.0, 4.712)
ob_obj_out_right.scale = (2.0, 2.0, 2.0)
ob_obj_out_right.lineart.crease_threshold = 0.0
ob_obj_out_down.location = (0.0, 0.0, 2.0)
ob_obj_out_down.rotation_euler = (0.0, 0.0, 3.142)
ob_obj_out_down.scale = (2.0, 2.0, 2.0)
ob_obj_out_down.lineart.crease_threshold = 0.0
ob_obj_out_left.location = (0.0, 0.0, 2.0)
ob_obj_out_left.rotation_euler = (0.0, -0.0, 1.571)
ob_obj_out_left.scale = (2.0, 2.0, 2.0)
ob_obj_out_left.lineart.crease_threshold = 0.0
ob_obj_out_up.location = (0.0, 0.0, 2.0)
ob_obj_out_up.scale = (2.0, 2.0, 2.0)
ob_obj_out_up.lineart.crease_threshold = 0.0
ob_gear_002.location = (-7.025, 7.575, -1.362)
ob_gear_002.scale = (2.1, 2.1, 2.1)
ob_gear_002.lineart.crease_threshold = 0.0
_m = ob_gear_002.modifiers.new('Mirror', 'MIRROR')
ob_gear_003.location = (-7.025, -9.225, -6.613)
ob_gear_003.scale = (2.1, 2.1, 2.1)
ob_gear_003.lineart.crease_threshold = 0.0
_m = ob_gear_003.modifiers.new('Mirror', 'MIRROR')
ob_gear_001.location = (7.675, 5.475, -0.3125)
ob_gear_001.scale = (2.1, 2.1, 2.1)
ob_gear_001.lineart.crease_threshold = 0.0
_m = ob_gear_001.modifiers.new('Mirror', 'MIRROR')
ob_gear_000.location = (1.375, -0.825, 1.788)
ob_gear_000.scale = (2.1, 2.1, 2.1)
ob_gear_000.lineart.crease_threshold = 0.0
_m = ob_gear_000.modifiers.new('Mirror', 'MIRROR')

# ---- collection membership
col_collection_1.objects.link(ob_skyboxfog)
col_collection_1.objects.link(ob_skybox)
col_collection_1.objects.link(ob_lamp_002)
col_collection_1.objects.link(ob_camera)
col_collection_2.objects.link(ob_obj_in_down)
col_collection_2.objects.link(ob_obj_in_right)
col_collection_2.objects.link(ob_obj_in_up)
col_collection_2.objects.link(ob_obj_in_left)
col_collection_2.objects.link(ob_road)
col_collection_3.objects.link(ob_road_right)
col_collection_3.objects.link(ob_road_down)
col_collection_3.objects.link(ob_road_left)
col_collection_3.objects.link(ob_road_up)
col_collection_5.objects.link(ob_obj_wall_left)
col_collection_5.objects.link(ob_obj_wall_right)
col_collection_5.objects.link(ob_obj_wall_up)
col_collection_5.objects.link(ob_obj_wall_down)
col_collection_6.objects.link(ob_obj_wall)
col_collection_6.objects.link(ob_road_room)
col_collection_7.objects.link(ob_obj_out_right)
col_collection_7.objects.link(ob_obj_out_down)
col_collection_7.objects.link(ob_obj_out_left)
col_collection_7.objects.link(ob_obj_out_up)
col_collection_8.objects.link(ob_gear_002)
col_collection_8.objects.link(ob_gear_003)
col_collection_8.objects.link(ob_gear_001)
col_collection_8.objects.link(ob_gear_000)

# ---- scene / render settings (as saved in the file)
scene.camera = ob_camera
scene.frame_start = 1; scene.frame_end = 250; scene.frame_set(1)
scene.render.engine = 'BLENDER_EEVEE_NEXT'
scene.render.image_settings.compression = 90
scene.render.resolution_percentage = 50
scene.render.dither_intensity = 0.0
scene.cycles.use_denoising = False
scene.cycles.samples = 10
scene.cycles.sampling_pattern = 'TABULATED_SOBOL'
scene.cycles.light_sampling_threshold = 0.0
scene.cycles.use_adaptive_sampling = False
scene.cycles.use_light_tree = False
scene.cycles.blur_glossy = 0.0
scene.cycles.volume_bounces = 1
scene.cycles.pixel_filter_type = 'GAUSSIAN'
scene.cycles.sample_clamp_indirect = 0.0
scene.view_settings.view_transform = 'Standard'
bpy.context.view_layer.update()
